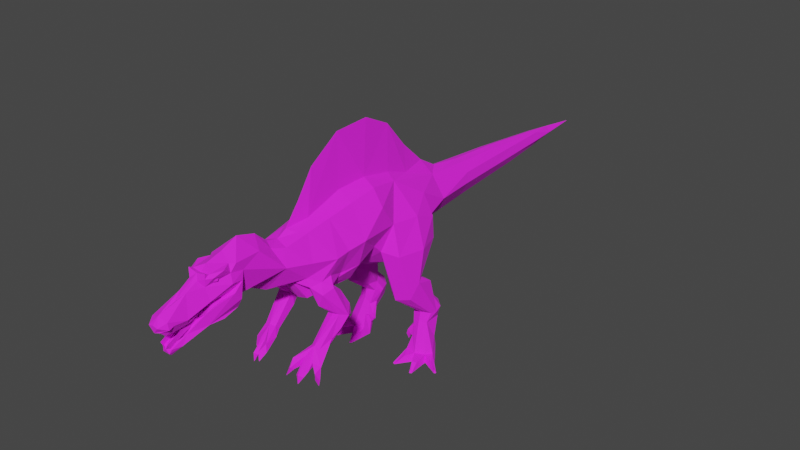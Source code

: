 # Source: dinosaur.blend  (saved by Blender 3.6.13; exported with 4.5.12 LTS)
import bpy
from mathutils import Matrix  # noqa: F401  (used for matrix-valued properties, if any)

bpy.ops.wm.read_factory_settings(use_empty=True)
scene = bpy.context.scene
scene.name = 'Scene'

# ---- collections
col_collection = bpy.data.collections.new('Collection'); scene.collection.children.link(col_collection)

# ---- images (referenced by path relative to the original .blend; pixels are not part of the script)
import os
ASSET_DIR = os.environ.get("B2B_ASSET_DIR", "")  # directory of the original .blend (textures are referenced by path, not embedded)
HERE = os.path.dirname(os.path.abspath(__file__))  # packed textures are extracted next to this script under _unpacked/

def load_image(name, relpath, width, height, colorspace="sRGB"):
    """Load a texture the original file referenced (path relative to the .blend, or extracted next to this script)."""
    p = next((c for c in (os.path.join(HERE, relpath), os.path.join(ASSET_DIR, relpath)) if relpath and os.path.exists(c)), "")
    if p:
        img = bpy.data.images.load(p, check_existing=True)
        img.name = name
    else:  # same state as the original file: an image datablock whose file is absent (Cycles renders it pink)
        img = bpy.data.images.new(name, width, height)
        img.source = "FILE"
        img.filepath = "//" + (relpath or name)
    img.colorspace_settings.name = colorspace
    return img
img_spino_png = load_image('SPINO.png', 'SPINO.png', 1024, 1024, 'sRGB')

# ---- materials (node trees are filled in below, after node groups)
mat_d_l_horse0 = bpy.data.materials.new('D_L_Horse0')
mat_d_l_horse0.use_transparent_shadow = False
mat_d_l_horse0.diffuse_color = (0.5843, 0.5843, 0.5843, 1.0)
mat_d_l_horse0.roughness = 0.883

# ---- material node trees
mat_d_l_horse0.use_nodes = True; mat_d_l_horse0.node_tree.nodes.clear()
_N = mat_d_l_horse0.node_tree.nodes; _L = mat_d_l_horse0.node_tree.links
n0 = _N.new('ShaderNodeBsdfPrincipled'); n0.name = 'Principled BSDF'; n0.location = (0, 300)
n0.distribution = 'GGX'
n0.subsurface_method = 'RANDOM_WALK_SKIN'
n0.inputs[2].default_value = 0.883
n0.inputs[3].default_value = 1.45
n0.inputs[13].default_value = 0.898
n0.inputs[27].default_value = (0.0, 0.0, 0.0, 1.0)
n0.inputs[28].default_value = 1.0
n1 = _N.new('ShaderNodeOutputMaterial'); n1.name = 'Material Output'; n1.location = (280, 300)
n2 = _N.new('ShaderNodeTexImage'); n2.name = 'Image Texture'; n2.location = (-480, 300)
n2.image = img_spino_png
_L.new(n2.outputs[0], n0.inputs[0])
_L.new(n0.outputs[0], n1.inputs[0])
n1.is_active_output = True

# ---- world
world_world = bpy.data.worlds.new('World'); scene.world = world_world
world_world.use_nodes = True; world_world.node_tree.nodes.clear()
_N = world_world.node_tree.nodes; _L = world_world.node_tree.links
n0 = _N.new('ShaderNodeOutputWorld'); n0.name = 'World Output'; n0.location = (300, 300)
n1 = _N.new('ShaderNodeBackground'); n1.name = 'Background'; n1.location = (10, 300)
n1.inputs[0].default_value = (0.05088, 0.05088, 0.05088, 1.0)
_L.new(n1.outputs[0], n0.inputs[0])
n0.is_active_output = True
world_world.color = (0.05088, 0.05088, 0.05088)
world_world.use_sun_shadow = False
world_world.sun_shadow_jitter_overblur = 0.0

# ---- meshes
me_spino = bpy.data.meshes.new('spino')
me_spino.from_pydata([(-1.94, -0.02281, -0.9345), (-1.904, -0.02362, -0.8896), (-1.857, 0.05706, -0.9364), (-1.782, -0.02284, -1.094), (-1.718, 0.09173, -1.137), (-1.665, 0.161, -1.064), (-1.624, -0.02287, -1.254), (-1.513, -0.02395, -1.424), (-1.496, 0.2063, -1.339), (-1.468, 0.006883, -0.4729), (-1.453, 0.01113, -0.7802), (-1.439, 0.01538, -1.088), (-1.426, 0.1869, -0.7355), (-1.408, 0.007179, -0.439), (-1.397, 0.07708, -0.5046), (-1.377, 0.2078, -1.167), (-1.304, 1.276, -1.743), (-1.295, 0.2655, -1.714), (-1.295, 0.1931, -0.6988), (-1.268, 2.469, -1.023), (-1.265, 0.5165, -1.7), (-1.263, -0.008409, -0.7055), (-1.243, 1.279, -1.572), (-1.239, 3.377, -1.23), (-1.218, 1.299, -2.011), (-1.193, 2.273, -1.591), (-1.188, 1.014, -1.457), (-1.169, 2.539, -1.218), (-1.162, 2.695, 1.6), (-1.159, -0.004436, -1.567), (-1.156, 0.998, -1.971), (-1.139, 1.996, -0.8192), (-1.117, -0.024, -0.972), (-1.114, 1.652, 2.592), (-1.112, 0.2868, -1.818), (-1.097, 0.2088, -1.043), (-1.094, 2.385, 1.828), (-1.078, 1.246, 2.609), (-1.074, 0.5219, -1.788), (-1.064, 1.919, 2.329), (-1.052, 3.384, -0.469), (-1.039, 2.602, 1.382), (-1.027, 2.755, 1.803), (-1.024, 1.477, 2.723), (-1.013, 2.185, 2.067), (-0.9966, 1.035, 2.573), (-0.9794, 2.857, 1.364), (-0.9748, 1.652, -1.904), (-0.9748, 1.28, -1.45), (-0.9748, 1.336, -2.219), (-0.9748, 0.8664, -1.947), (-0.973, 1.57, 2.47), (-0.9713, 1.019, -1.382), (-0.9615, 2.241, 1.656), (-0.9606, 4.314, 0.7104), (-0.952, 3.322, -2.007), (-0.9517, 1.007, -2.161), (-0.9512, 4.218, -1.31), (-0.95, 1.224, 2.644), (-0.9424, 3.502, 1.871), (-0.9365, 0.1555, -0.8153), (-0.9355, 2.021, 2.43), (-0.9304, 2.205, -1.714), (-0.9173, 3.958, -2.002), (-0.9067, 1.833, 2.235), (-0.9064, 1.408, 2.568), (-0.9003, 1.729, 2.666), (-0.8908, 4.184, 1.647), (-0.8819, 1.528, 2.809), (-0.8814, 3.41, 2.197), (-0.8778, 4.228, 1.221), (-0.8757, 2.494, -1.308), (-0.8731, 1.6, 2.59), (-0.8713, 1.442, 2.96), (-0.8521, 0.5597, -1.262), (-0.8521, 0.5663, -1.676), (-0.8492, 3.283, 1.548), (-0.8374, 2.723, 1.827), (-0.8314, 1.797, 2.629), (-0.8308, 1.984, -0.5707), (-0.8225, -0.01049, -0.5258), (-0.8136, 4.869, -0.1047), (-0.8051, -0.02412, -1.444), (-0.8049, 4.239, -0.53), (-0.798, 0.8765, -1.384), (-0.7901, 0.2083, -1.101), (-0.781, 2.067, 2.45), (-0.7793, 3.478, 1.737), (-0.7781, 2.602, 1.337), (-0.7758, 1.792, 2.754), (-0.773, 0.5509, -1.432), (-0.7712, 1.63, -1.727), (-0.7712, 1.546, -1.319), (-0.7705, 1.516, 3.059), (-0.7687, 1.259, 3.065), (-0.7642, 0.571, -1.291), (-0.7635, 0.000691, -0.5429), (-0.7559, 3.74, 1.765), (-0.7471, 0.9971, -1.964), (-0.7424, -0.01301, -0.9128), (-0.7421, 0.5433, -1.416), (-0.7373, 3.58, 0.7201), (-0.7291, 3.669, 2.069), (-0.7281, 3.063, 2.198), (-0.7248, 0.8933, -1.594), (-0.7213, -0.02671, -1.283), (-0.7062, 1.289, -1.511), (-0.7062, 1.299, -2.003), (-0.703, 1.641, 2.602), (-0.6869, 1.567, -1.575), (-0.682, 4.264, 2.301), (-0.681, 3.808, -2.162), (-0.6793, 0.3725, -1.322), (-0.678, 2.846, 1.676), (-0.6763, 1.466, 3.005), (-0.6756, 1.837, 2.698), (-0.6673, 2.266, -1.588), (-0.6535, 2.732, 1.747), (-0.6511, 2.981, -1.897), (-0.6507, 4.561, -1.955), (-0.6473, 3.517, -0.2132), (-0.6451, 2.5, -1.2), (-0.6443, 2.02, 2.381), (-0.6361, 0.6484, -1.333), (-0.6323, 4.058, -2.841), (-0.6303, 2.004, -0.7115), (-0.629, 3.771, 0.02045), (-0.6283, 1.916, 2.274), (-0.6197, 3.547, 1.278), (-0.6157, 0.6303, -1.421), (-0.6145, 3.606, 2.355), (-0.6145, 2.384, 1.726), (-0.604, 3.194, 1.548), (-0.5983, 0.5027, -1.324), (-0.5949, 1.277, -1.73), (-0.5934, 0.4794, -1.383), (-0.5916, 1.59, 2.978), (-0.5869, 2.442, -0.5994), (-0.5534, 3.389, 1.725), (-0.5484, 1.65, 3.103), (-0.5349, 2.181, -1.081), (-0.5202, 3.824, 2.351), (-0.5157, 5.331, -0.1087), (-0.5102, 1.82, 2.5), (-0.4941, 4.035, -4.14), (-0.491, 3.252, 2.123), (-0.4876, 4.191, 4.399), (-0.4849, 4.673, 4.623), (-0.4844, 4.414, 4.576), (-0.4779, 3.14, 0.7868), (-0.4738, 1.436, 3.164), (-0.4732, 4.345, 2.956), (-0.4715, 1.817, 2.893), (-0.4707, 5.188, 0.6573), (-0.4505, 3.594, -2.175), (-0.4439, 4.326, -4.155), (-0.4436, 4.618, 4.287), (-0.4344, 5.078, 4.802), (-0.4274, 4.581, 3.577), (-0.4256, 5.045, 1.423), (-0.4237, 3.325, 1.874), (-0.423, 2.989, -0.6099), (-0.411, 1.614, 2.952), (-0.4051, 4.619, 4.286), (-0.3997, 5.082, 4.418), (-0.3986, 4.574, 4.34), (-0.3932, 5.156, -1.035), (-0.3908, 4.012, -5.438), (-0.3849, 4.916, 2.115), (-0.384, 4.896, 4.579), (-0.3816, 4.818, 4.199), (-0.3762, 4.969, 5.067), (-0.3688, 3.442, 2.161), (-0.3681, 4.45, 4.612), (-0.3673, 4.848, 4.95), (-0.3662, 3.833, 4.844), (-0.3616, 3.948, 4.403), (-0.3443, 4.787, 2.806), (-0.3407, 4.93, 4.887), (-0.3371, 4.287, -5.45), (-0.3364, 4.235, 3.583), (-0.3363, 4.405, 5.174), (-0.335, 5.044, 3.645), (-0.3327, 3.544, -2.834), (-0.3251, 3.399, -2.001), (-0.3206, 4.912, -1.93), (-0.3196, 4.236, 5.82), (-0.3189, 4.866, 4.854), (-0.3166, 3.836, 5.252), (-0.3161, 4.931, 5.017), (-0.3064, 4.293, 4.812), (-0.3011, 4.4, 5.166), (-0.2892, 4.126, 5.299), (-0.2889, 5.101, 4.539), (-0.2876, 3.99, -6.737), (-0.2834, 3.094, 2.142), (-0.283, 4.191, 6.319), (-0.278, 4.864, 5.074), (-0.274, 4.785, 4.934), (-0.2717, 4.335, 5.625), (-0.2711, 4.238, 6.167), (-0.2694, 4.396, 4.85), (-0.2687, 5.095, 5.21), (-0.2633, 4.961, 5.216), (-0.2579, 4.789, 5.032), (-0.2552, 5.037, 5.095), (-0.248, 4.668, -2.824), (-0.248, 4.375, 6.324), (-0.2461, 3.594, -4.083), (-0.2399, 4.385, 5.405), (-0.2353, 4.961, 2.322), (-0.2329, 4.079, 5.746), (-0.2303, 4.241, -6.745), (-0.2278, 4.753, 5.204), (-0.2058, 4.871, 3.166), (-0.2044, 4.556, -4.217), (-0.2003, 3.581, 5.952), (-0.1996, 4.125, 4.21), (-0.1974, 5.541, -0.1105), (-0.1945, 3.648, -5.377), (-0.1881, 5.354, -1.037), (-0.1844, 3.967, -8.036), (-0.1709, 4.014, 5.436), (-0.1675, 3.692, 2.532), (-0.1648, 3.785, 5.781), (-0.1608, 4.457, -5.609), (-0.1584, 5.065, -1.801), (-0.148, 3.592, 6.21), (-0.1429, 3.705, -6.71), (-0.1422, 4.326, -6.825), (-0.142, 3.92, 5.61), (-0.14, 5.489, 0.7577), (-0.1383, 4.276, 6.522), (-0.1264, 5.135, 1.838), (-0.1243, 4.059, 5.654), (-0.1235, 4.195, -8.04), (-0.1235, 4.929, 5.322), (-0.1161, 3.712, 6.022), (-0.1159, 3.964, -8.836), (-0.1138, 3.605, 6.202), (-0.1122, 3.731, 6.296), (-0.1065, 3.89, 5.669), (-0.1059, 4.124, 6.447), (-0.1051, 4.754, 5.642), (-0.1031, 3.479, 6.249), (-0.1015, 3.956, 6.276), (-0.09128, 3.807, -7.992), (-0.06607, 3.403, 6.173), (0.0, 3.394, 6.173), (0.0, 3.408, 5.88), (0.0, 4.306, 6.522), (0.0, 4.112, 6.507), (0.0, 4.469, 6.37), (0.0, 3.566, 6.26), (0.0, 3.662, 5.861), (0.0, 3.729, 5.153), (0.0, 4.616, 5.89), (0.0, 4.816, 5.567), (0.0, 4.157, 5.26), (0.0, 5.037, 5.21), (0.0, 4.387, 4.66), (0.0, 4.042, 4.188), (0.0, 5.164, 4.934), (0.0, 4.239, 4.81), (0.0, 4.273, 5.808), (0.0, 5.006, 5.096), (0.0, 4.461, 4.58), (0.0, 5.477, 4.004), (0.0, 5.311, 3.455), (0.0, 3.706, 3.21), (0.0, 3.029, -0.08679), (0.0, 4.029, 3.786), (0.0, 4.976, 3.095), (0.0, 4.888, 2.754), (0.0, 5.038, 2.471), (0.0, 3.532, 2.496), (0.0, 2.813, -0.4703), (0.0, 4.138, 6.446), (0.0, 3.549, 6.127), (0.0, 4.295, 6.148), (0.0, 4.555, 5.159), (0.0, 3.038, 2.176), (0.0, 5.116, -2.607), (0.0, 6.978, -0.4392), (0.0, 2.865, 0.8508), (0.0, 3.131, -1.907), (0.0, 2.711, -1.148), (0.0, 3.228, -2.826), (0.0, 5.285, 4.467), (0.0, 4.76, -3.195), (0.0, 3.35, -4.026), (0.0, 4.612, -4.153), (0.0, 3.48, -5.316), (0.0, 6.938, 0.6215), (0.0, 4.502, -5.72), (0.0, 4.371, -6.896), (0.0, 3.746, -7.949), (0.0, 5.63, 2.004), (0.0, 6.569, -1.25), (0.0, 3.618, -6.684), (0.0, 4.235, -8.072), (0.0, 6.332, 1.529), (0.0, 3.799, -8.469), (0.0, 4.136, -8.856), (0.0, 3.959, -10.03), (0.0, 5.763, -1.918), (0.0, 3.835, -8.788), (0.06607, 3.403, 6.173), (0.09128, 3.807, -7.992), (0.1015, 3.956, 6.276), (0.1031, 3.479, 6.249), (0.1051, 4.754, 5.642), (0.1059, 4.124, 6.447), (0.1065, 3.89, 5.669), (0.1122, 3.731, 6.296), (0.1138, 3.605, 6.202), (0.1159, 3.964, -8.836), (0.1161, 3.712, 6.022), (0.1235, 4.929, 5.322), (0.1235, 4.195, -8.04), (0.1243, 4.059, 5.654), (0.1264, 5.135, 1.838), (0.1383, 4.276, 6.522), (0.14, 5.489, 0.7577), (0.142, 3.92, 5.61), (0.1422, 4.326, -6.825), (0.1429, 3.705, -6.71), (0.148, 3.592, 6.21), (0.1584, 5.065, -1.801), (0.1608, 4.457, -5.609), (0.1648, 3.785, 5.781), (0.1675, 3.692, 2.532), (0.1709, 4.014, 5.436), (0.1844, 3.967, -8.036), (0.1881, 5.354, -1.037), (0.1945, 3.648, -5.377), (0.1974, 5.541, -0.1105), (0.1996, 4.125, 4.21), (0.2003, 3.581, 5.952), (0.2044, 4.556, -4.217), (0.2058, 4.871, 3.166), (0.2278, 4.753, 5.204), (0.2303, 4.241, -6.745), (0.2329, 4.079, 5.746), (0.2353, 4.961, 2.322), (0.2399, 4.385, 5.405), (0.2461, 3.594, -4.083), (0.248, 4.375, 6.324), (0.248, 4.668, -2.824), (0.2552, 5.037, 5.095), (0.2579, 4.789, 5.032), (0.2633, 4.961, 5.216), (0.2687, 5.095, 5.21), (0.2694, 4.396, 4.85), (0.2711, 4.238, 6.167), (0.2717, 4.335, 5.625), (0.274, 4.785, 4.934), (0.278, 4.864, 5.074), (0.283, 4.191, 6.319), (0.2834, 3.094, 2.142), (0.2876, 3.99, -6.737), (0.2889, 5.101, 4.539), (0.2892, 4.126, 5.299), (0.3011, 4.4, 5.166), (0.3064, 4.293, 4.812), (0.3161, 4.931, 5.017), (0.3166, 3.836, 5.252), (0.3189, 4.866, 4.854), (0.3196, 4.236, 5.82), (0.3206, 4.912, -1.93), (0.3251, 3.399, -2.001), (0.3328, 3.544, -2.834), (0.335, 5.044, 3.645), (0.3363, 4.405, 5.174), (0.3364, 4.235, 3.583), (0.3371, 4.287, -5.45), (0.3407, 4.93, 4.887), (0.3443, 4.787, 2.806), (0.3616, 3.948, 4.403), (0.3662, 3.833, 4.844), (0.3673, 4.848, 4.95), (0.3681, 4.45, 4.612), (0.3688, 3.442, 2.161), (0.3762, 4.969, 5.067), (0.3816, 4.818, 4.199), (0.384, 4.896, 4.579), (0.3849, 4.916, 2.115), (0.3908, 4.012, -5.438), (0.3932, 5.156, -1.035), (0.3986, 4.574, 4.34), (0.3997, 5.082, 4.418), (0.4051, 4.619, 4.286), (0.411, 1.614, 2.952), (0.423, 2.989, -0.6099), (0.4237, 3.325, 1.874), (0.4256, 5.045, 1.423), (0.4274, 4.581, 3.577), (0.4344, 5.078, 4.802), (0.4436, 4.618, 4.287), (0.4439, 4.326, -4.155), (0.4505, 3.594, -2.175), (0.4707, 5.188, 0.6573), (0.4715, 1.817, 2.893), (0.4732, 4.345, 2.956), (0.4738, 1.436, 3.164), (0.4779, 3.14, 0.7868), (0.4844, 4.414, 4.576), (0.4849, 4.673, 4.623), (0.4876, 4.191, 4.399), (0.491, 3.252, 2.123), (0.4941, 4.035, -4.14), (0.5102, 1.82, 2.5), (0.5157, 5.331, -0.1087), (0.5202, 3.824, 2.351), (0.5349, 2.181, -1.081), (0.5484, 1.65, 3.103), (0.5534, 3.389, 1.725), (0.5869, 2.442, -0.5994), (0.5916, 1.59, 2.978), (0.5934, 0.4794, -1.383), (0.5949, 1.277, -1.73), (0.5983, 0.5027, -1.324), (0.604, 3.194, 1.548), (0.6145, 2.384, 1.726), (0.6145, 3.606, 2.355), (0.6157, 0.6303, -1.421), (0.6197, 3.547, 1.278), (0.6283, 1.916, 2.274), (0.629, 3.771, 0.02045), (0.6303, 2.004, -0.7115), (0.6323, 4.058, -2.841), (0.6361, 0.6484, -1.333), (0.6443, 2.02, 2.381), (0.6451, 2.5, -1.2), (0.6473, 3.517, -0.2132), (0.6507, 4.561, -1.955), (0.6511, 2.981, -1.897), (0.6535, 2.732, 1.747), (0.6673, 2.266, -1.588), (0.6756, 1.837, 2.698), (0.6763, 1.466, 3.005), (0.678, 2.846, 1.676), (0.6793, 0.3725, -1.322), (0.681, 3.808, -2.162), (0.682, 4.264, 2.301), (0.6869, 1.567, -1.575), (0.703, 1.641, 2.602), (0.7062, 1.299, -2.003), (0.7062, 1.289, -1.511), (0.7213, -0.02671, -1.283), (0.7248, 0.8933, -1.594), (0.7281, 3.063, 2.198), (0.7291, 3.669, 2.069), (0.7373, 3.58, 0.7201), (0.7421, 0.5433, -1.416), (0.7424, -0.01301, -0.9128), (0.7471, 0.9971, -1.964), (0.7559, 3.74, 1.765), (0.7635, 0.000691, -0.5429), (0.7642, 0.571, -1.291), (0.7687, 1.259, 3.065), (0.7705, 1.516, 3.059), (0.7712, 1.546, -1.319), (0.7712, 1.63, -1.727), (0.773, 0.5509, -1.432), (0.7758, 1.792, 2.754), (0.7781, 2.602, 1.337), (0.7793, 3.478, 1.737), (0.781, 2.067, 2.45), (0.7901, 0.2083, -1.101), (0.798, 0.8765, -1.384), (0.8049, 4.239, -0.53), (0.8051, -0.02412, -1.444), (0.8136, 4.869, -0.1047), (0.8225, -0.01049, -0.5258), (0.8308, 1.984, -0.5707), (0.8314, 1.797, 2.629), (0.8374, 2.723, 1.827), (0.8492, 3.283, 1.548), (0.8521, 0.5663, -1.676), (0.8521, 0.5597, -1.262), (0.8713, 1.442, 2.96), (0.8731, 1.6, 2.59), (0.8757, 2.494, -1.308), (0.8778, 4.228, 1.221), (0.8814, 3.41, 2.197), (0.8819, 1.528, 2.809), (0.8908, 4.184, 1.647), (0.9003, 1.729, 2.666), (0.9064, 1.408, 2.568), (0.9067, 1.833, 2.235), (0.9173, 3.958, -2.002), (0.9304, 2.205, -1.714), (0.9355, 2.021, 2.43), (0.9365, 0.1555, -0.8153), (0.9424, 3.502, 1.871), (0.95, 1.224, 2.644), (0.9512, 4.218, -1.31), (0.9517, 1.007, -2.161), (0.952, 3.322, -2.007), (0.9606, 4.314, 0.7104), (0.9615, 2.241, 1.656), (0.9713, 1.019, -1.382), (0.973, 1.57, 2.47), (0.9748, 0.8664, -1.947), (0.9748, 1.28, -1.45), (0.9748, 1.336, -2.219), (0.9748, 1.652, -1.904), (0.9794, 2.857, 1.364), (0.9966, 1.035, 2.573), (1.013, 2.185, 2.067), (1.024, 1.477, 2.723), (1.027, 2.755, 1.803), (1.039, 2.602, 1.382), (1.052, 3.384, -0.469), (1.064, 1.919, 2.329), (1.074, 0.5219, -1.788), (1.078, 1.246, 2.609), (1.094, 2.385, 1.828), (1.097, 0.2088, -1.043), (1.112, 0.2868, -1.818), (1.114, 1.652, 2.592), (1.117, -0.024, -0.972), (1.139, 1.996, -0.8192), (1.156, 0.998, -1.971), (1.159, -0.004436, -1.567), (1.162, 2.695, 1.6), (1.169, 2.539, -1.218), (1.188, 1.014, -1.457), (1.193, 2.273, -1.591), (1.218, 1.299, -2.011), (1.239, 3.377, -1.23), (1.243, 1.279, -1.572), (1.263, -0.008409, -0.7055), (1.265, 0.5165, -1.7), (1.268, 2.469, -1.023), (1.295, 0.1931, -0.6988), (1.295, 0.2655, -1.714), (1.304, 1.276, -1.743), (1.377, 0.2078, -1.167), (1.397, 0.07708, -0.5046), (1.408, 0.007179, -0.439), (1.426, 0.1869, -0.7355), (1.439, 0.01538, -1.088), (1.453, 0.01113, -0.7802), (1.468, 0.006883, -0.4729), (1.496, 0.2063, -1.339), (1.513, -0.02395, -1.424), (1.624, -0.02287, -1.254), (1.665, 0.161, -1.064), (1.718, 0.09173, -1.137), (1.782, -0.02284, -1.094), (1.857, 0.05706, -0.9364), (1.904, -0.02362, -0.8896), (1.94, -0.02281, -0.9345)], [], [(353, 363, 345), (511, 509, 517), (509, 503, 517), (517, 503, 521), (503, 490, 521), (521, 490, 515), (490, 510, 515), (515, 510, 493), (510, 512, 493), (493, 512, 468), (512, 477, 468), (521, 515, 493), (511, 517, 521), (495, 485, 526), (526, 485, 512), (485, 451, 512), (512, 451, 477), (512, 518, 526), (518, 501, 526), (526, 501, 513), (512, 510, 518), (510, 490, 518), (518, 490, 501), (490, 466, 501), (501, 466, 513), (466, 508, 513), (513, 508, 526), (508, 478, 526), (526, 478, 495), (311, 318, 259), (318, 352, 259), (259, 352, 349), (352, 351, 349), (349, 351, 383), (351, 341, 383), (383, 341, 385), (341, 407, 385), (385, 407, 384), (407, 398, 384), (384, 398, 337), (398, 408, 337), (337, 408, 378), (408, 366, 378), (378, 366, 379), (366, 255, 379), (379, 255, 261), (378, 261, 337), (379, 261, 378), (341, 373, 407), (407, 373, 398), (352, 318, 351), (351, 318, 341), (318, 311, 341), (341, 311, 373), (311, 368, 373), (337, 396, 384), (397, 383, 385), (384, 390, 385), (390, 361, 385), (385, 361, 397), (361, 349, 397), (397, 349, 383), (259, 349, 265), (265, 349, 262), (349, 361, 262), (262, 361, 288), (361, 390, 288), (288, 390, 267), (256, 311, 257), (311, 259, 257), (256, 252, 311), (252, 347, 311), (311, 347, 368), (347, 354, 368), (250, 322, 252), (252, 322, 347), (322, 358, 347), (347, 358, 354), (358, 322, 251), (251, 322, 250), (300, 295, 319), (295, 325, 319), (319, 325, 342), (325, 329, 342), (342, 329, 375), (329, 399, 375), (375, 399, 387), (399, 410, 387), (387, 410, 335), (410, 346, 335), (335, 346, 292), (346, 290, 292), (375, 387, 342), (342, 387, 360), (387, 326, 360), (387, 335, 326), (326, 335, 299), (299, 335, 292), (339, 399, 329), (339, 329, 291), (291, 329, 294), (329, 325, 294), (294, 325, 295), (299, 296, 326), (296, 308, 326), (326, 308, 360), (308, 333, 360), (360, 333, 342), (333, 319, 342), (454, 425, 464), (425, 450, 464), (464, 450, 479), (450, 456, 479), (479, 456, 504), (431, 450, 425), (520, 479, 516), (516, 479, 504), (431, 470, 450), (450, 470, 420), (480, 470, 459), (470, 431, 459), (459, 454, 480), (454, 464, 480), (480, 464, 449), (464, 479, 449), (449, 479, 472), (479, 520, 472), (472, 520, 525), (455, 469, 449), (449, 469, 480), (420, 470, 448), (448, 470, 502), (494, 469, 474), (474, 469, 458), (469, 455, 458), (143, 127, 122), (122, 127, 131), (127, 88, 131), (131, 88, 113), (88, 132, 113), (113, 132, 160), (143, 72, 127), (127, 72, 88), (72, 64, 88), (86, 122, 117), (122, 131, 117), (117, 131, 113), (86, 117, 77), (77, 117, 103), (117, 113, 103), (103, 113, 145), (113, 160, 145), (46, 76, 88), (88, 76, 132), (143, 108, 72), (72, 108, 68), (136, 108, 162), (162, 108, 143), (139, 150, 162), (162, 150, 136), (72, 66, 65), (43, 45, 58), (58, 45, 65), (45, 51, 65), (65, 51, 72), (51, 64, 72), (43, 58, 65), (93, 94, 114), (94, 108, 114), (114, 108, 115), (84, 52, 35), (52, 26, 35), (35, 26, 15), (26, 8, 15), (15, 8, 5), (85, 74, 35), (35, 74, 84), (85, 35, 60), (15, 12, 35), (35, 12, 18), (369, 348, 328), (328, 348, 282), (282, 305, 328), (305, 298, 328), (328, 298, 334), (21, 18, 13), (13, 18, 14), (21, 32, 18), (18, 32, 35), (60, 80, 85), (85, 80, 96), (85, 96, 99), (99, 105, 85), (85, 105, 74), (29, 34, 82), (34, 75, 82), (82, 75, 105), (75, 90, 105), (105, 90, 74), (90, 100, 74), (74, 100, 95), (34, 38, 75), (75, 38, 50), (50, 98, 75), (98, 104, 75), (75, 104, 90), (104, 129, 90), (90, 129, 100), (74, 95, 84), (95, 123, 84), (84, 123, 104), (123, 129, 104), (104, 134, 84), (134, 106, 84), (84, 106, 52), (253, 239, 227), (239, 237, 227), (227, 237, 224), (230, 222, 224), (222, 192, 224), (224, 192, 148), (192, 190, 148), (148, 190, 156), (190, 165, 156), (156, 165, 163), (230, 254, 222), (222, 254, 192), (254, 266, 192), (192, 266, 190), (266, 201, 190), (239, 253, 237), (237, 253, 224), (253, 254, 224), (224, 254, 230), (260, 263, 241), (263, 278, 241), (241, 278, 258), (258, 260, 241), (76, 59, 87), (59, 97, 87), (97, 59, 102), (102, 59, 69), (102, 69, 130), (69, 103, 130), (461, 460, 481), (481, 460, 486), (460, 446, 486), (488, 486, 482), (446, 418, 392), (418, 404, 392), (392, 404, 415), (446, 482, 486), (482, 489, 488), (466, 490, 482), (490, 503, 482), (482, 503, 489), (503, 509, 489), (489, 509, 496), (509, 511, 496), (511, 489, 496), (392, 411, 446), (446, 411, 482), (411, 427, 482), (482, 427, 466), (427, 423, 466), (466, 423, 441), (423, 437, 441), (441, 437, 451), (437, 477, 451), (437, 423, 432), (423, 427, 432), (432, 427, 411), (451, 409, 441), (477, 437, 468), (468, 437, 432), (409, 394, 441), (394, 422, 441), (441, 422, 466), (422, 478, 466), (466, 478, 508), (461, 440, 460), (460, 440, 446), (440, 439, 446), (285, 286, 184), (184, 286, 161), (286, 276, 161), (305, 282, 226), (282, 206, 226), (226, 206, 185), (206, 119, 185), (185, 119, 166), (119, 57, 166), (166, 57, 83), (166, 226, 185), (305, 226, 298), (298, 226, 220), (226, 166, 220), (539, 543, 549), (543, 553, 549), (549, 553, 552), (553, 543, 548), (543, 522, 548), (548, 522, 449), (522, 474, 449), (449, 474, 455), (474, 458, 455), (541, 533, 543), (543, 533, 522), (554, 553, 551), (551, 553, 548), (449, 472, 548), (472, 525, 548), (548, 525, 547), (459, 442, 454), (442, 419, 454), (454, 419, 425), (419, 421, 425), (425, 421, 431), (459, 421, 442), (442, 421, 419), (459, 431, 421), (492, 529, 507), (507, 529, 538), (529, 535, 538), (538, 535, 532), (535, 523, 532), (532, 523, 475), (532, 475, 505), (538, 532, 528), (528, 532, 502), (532, 505, 502), (528, 524, 538), (524, 530, 538), (538, 530, 507), (530, 506, 507), (506, 530, 498), (530, 524, 498), (498, 524, 504), (2, 1, 5), (1, 11, 5), (5, 11, 15), (96, 80, 99), (99, 80, 105), (80, 32, 105), (105, 32, 6), (32, 11, 6), (6, 11, 1), (6, 1, 3), (3, 1, 0), (32, 21, 11), (11, 21, 13), (7, 29, 6), (29, 82, 6), (6, 82, 105), (95, 100, 112), (112, 100, 135), (100, 129, 135), (135, 129, 133), (129, 123, 133), (135, 133, 112), (112, 133, 95), (133, 123, 95), (79, 31, 22), (31, 19, 22), (22, 19, 16), (19, 25, 16), (16, 25, 47), (25, 62, 47), (26, 22, 16), (26, 52, 22), (52, 48, 22), (22, 48, 79), (26, 16, 30), (30, 16, 24), (16, 47, 24), (24, 47, 49), (50, 30, 56), (30, 24, 56), (56, 24, 49), (201, 173, 190), (173, 165, 190), (248, 253, 244), (253, 227, 244), (244, 227, 216), (227, 224, 216), (216, 224, 188), (224, 148, 188), (188, 148, 146), (148, 156, 146), (146, 156, 217), (156, 170, 217), (217, 170, 158), (247, 216, 188), (216, 247, 244), (170, 156, 147), (156, 181, 147), (175, 188, 176), (176, 188, 146), (244, 247, 248), (248, 247, 249), (247, 188, 249), (249, 188, 255), (188, 175, 255), (255, 175, 261), (175, 176, 261), (261, 176, 217), (176, 146, 217), (196, 207, 200), (200, 207, 186), (207, 243, 186), (186, 243, 181), (243, 213, 181), (181, 213, 147), (213, 169, 147), (147, 169, 170), (169, 164, 170), (236, 213, 243), (236, 203, 213), (203, 171, 213), (213, 171, 169), (256, 243, 252), (243, 207, 252), (252, 207, 232), (207, 196, 232), (232, 196, 251), (252, 232, 250), (232, 251, 250), (256, 257, 243), (257, 259, 243), (243, 259, 236), (259, 202, 236), (236, 202, 203), (202, 205, 203), (203, 205, 171), (205, 157, 171), (171, 157, 169), (157, 193, 169), (169, 193, 164), (193, 288, 164), (164, 288, 267), (202, 259, 205), (205, 259, 265), (288, 193, 262), (262, 193, 205), (193, 157, 205), (262, 205, 265), (145, 172, 103), (103, 172, 130), (76, 87, 132), (87, 138, 132), (132, 138, 160), (444, 403, 413), (403, 269, 413), (413, 269, 331), (223, 269, 141), (269, 151, 141), (141, 151, 110), (177, 214, 273), (273, 214, 272), (272, 340, 273), (273, 340, 377), (444, 386, 377), (386, 344, 377), (377, 344, 273), (344, 274, 273), (297, 274, 321), (321, 274, 344), (274, 210, 273), (273, 210, 177), (210, 168, 177), (177, 168, 110), (210, 274, 233), (233, 274, 297), (483, 492, 433), (433, 492, 438), (492, 463, 438), (438, 463, 414), (463, 445, 414), (414, 445, 462), (445, 448, 462), (462, 448, 505), (448, 502, 505), (438, 414, 433), (433, 414, 417), (462, 429, 414), (505, 475, 462), (462, 475, 429), (475, 417, 429), (429, 417, 414), (448, 445, 420), (445, 463, 420), (420, 463, 447), (492, 507, 463), (507, 506, 463), (463, 506, 447), (506, 456, 447), (447, 456, 420), (456, 450, 420), (506, 498, 456), (456, 498, 504), (14, 9, 13), (9, 10, 13), (13, 10, 11), (10, 12, 11), (11, 12, 15), (10, 9, 12), (9, 18, 12), (9, 14, 18), (35, 32, 60), (32, 80, 60), (1, 2, 0), (2, 5, 0), (0, 5, 4), (5, 8, 4), (4, 8, 3), (8, 6, 3), (3, 0, 4), (6, 8, 7), (8, 17, 7), (7, 17, 29), (17, 34, 29), (26, 20, 8), (8, 20, 17), (20, 34, 17), (38, 34, 20), (38, 20, 50), (50, 20, 30), (20, 26, 30), (52, 106, 48), (48, 106, 92), (106, 109, 92), (92, 109, 140), (109, 91, 140), (140, 91, 116), (91, 62, 116), (116, 62, 121), (62, 71, 121), (116, 121, 140), (140, 121, 137), (48, 92, 79), (79, 92, 125), (92, 140, 125), (125, 140, 137), (79, 125, 137), (49, 47, 91), (91, 47, 62), (106, 134, 109), (109, 134, 91), (134, 107, 91), (91, 107, 49), (107, 98, 49), (49, 98, 56), (98, 50, 56), (104, 98, 134), (98, 107, 134), (296, 302, 308), (308, 302, 333), (302, 316, 333), (333, 316, 319), (316, 303, 319), (319, 303, 300), (302, 306, 316), (306, 304, 316), (316, 304, 303), (300, 235, 295), (295, 235, 229), (235, 212, 229), (229, 212, 225), (212, 179, 225), (225, 179, 155), (179, 167, 155), (155, 167, 144), (167, 219, 144), (144, 219, 208), (219, 292, 208), (208, 292, 290), (167, 179, 212), (215, 225, 155), (295, 229, 294), (229, 225, 294), (294, 225, 291), (225, 215, 291), (235, 221, 212), (221, 194, 212), (212, 194, 167), (194, 228, 167), (167, 228, 219), (228, 299, 219), (219, 299, 292), (221, 246, 194), (194, 246, 228), (246, 296, 228), (228, 296, 299), (300, 303, 235), (303, 238, 235), (235, 238, 221), (238, 302, 221), (221, 302, 246), (302, 296, 246), (303, 304, 238), (304, 306, 238), (238, 306, 302), (336, 412, 388), (412, 473, 388), (388, 473, 471), (334, 336, 388), (381, 389, 391), (201, 209, 191), (173, 163, 165), (391, 389, 398), (389, 364, 398), (398, 364, 406), (364, 362, 406), (406, 362, 330), (362, 332, 330), (330, 332, 324), (353, 266, 364), (364, 266, 362), (266, 254, 362), (362, 254, 332), (254, 324, 332), (324, 254, 330), (254, 253, 330), (330, 253, 317), (253, 315, 317), (253, 327, 315), (315, 327, 317), (327, 330, 317), (353, 364, 381), (364, 389, 381), (248, 310, 253), (253, 310, 327), (310, 338, 327), (327, 338, 330), (338, 366, 330), (330, 366, 406), (366, 408, 406), (406, 408, 398), (366, 338, 307), (307, 338, 310), (255, 366, 249), (366, 307, 249), (249, 307, 248), (307, 310, 248), (354, 264, 368), (368, 264, 355), (264, 280, 355), (355, 280, 345), (280, 266, 345), (345, 266, 353), (264, 354, 279), (354, 312, 279), (279, 312, 277), (391, 398, 381), (398, 373, 381), (381, 373, 353), (353, 373, 363), (363, 373, 345), (373, 368, 345), (345, 368, 355), (354, 358, 312), (358, 251, 312), (312, 251, 277), (253, 315, 314), (315, 317, 314), (314, 317, 320), (317, 324, 320), (320, 324, 332), (362, 320, 332), (355, 368, 343), (368, 354, 343), (343, 354, 309), (354, 312, 309), (309, 312, 277), (345, 355, 363), (363, 355, 343), (201, 266, 209), (266, 280, 209), (209, 280, 199), (280, 264, 199), (199, 264, 186), (264, 200, 186), (277, 242, 279), (242, 200, 279), (279, 200, 264), (201, 181, 173), (181, 156, 173), (173, 156, 163), (199, 186, 209), (186, 181, 209), (209, 181, 191), (181, 201, 191), (277, 251, 242), (251, 196, 242), (242, 196, 200), (222, 230, 234), (230, 237, 234), (234, 237, 240), (237, 239, 240), (240, 239, 253), (192, 222, 234), (277, 242, 245), (242, 200, 245), (245, 200, 211), (200, 186, 211), (211, 186, 199), (211, 199, 191), (191, 199, 209), (258, 313, 260), (260, 313, 263), (313, 278, 263), (278, 313, 258), (376, 380, 367), (367, 380, 356), (380, 350, 356), (376, 365, 380), (365, 357, 380), (380, 357, 350), (204, 174, 198), (198, 174, 187), (174, 178, 187), (204, 197, 174), (197, 189, 174), (174, 189, 178), (424, 452, 413), (452, 487, 413), (413, 487, 444), (452, 457, 487), (487, 457, 484), (484, 457, 426), (426, 457, 467), (467, 416, 426), (426, 416, 453), (453, 416, 405), (281, 284, 359), (284, 405, 359), (359, 405, 394), (405, 416, 394), (331, 275, 359), (359, 275, 281), (413, 331, 424), (424, 331, 382), (331, 359, 382), (382, 359, 409), (359, 394, 409), (478, 467, 495), (467, 457, 495), (495, 457, 452), (495, 452, 485), (452, 424, 485), (485, 424, 451), (424, 382, 451), (451, 382, 409), (394, 416, 422), (416, 467, 422), (422, 467, 478), (453, 500, 426), (426, 500, 484), (500, 395, 484), (484, 395, 487), (395, 386, 487), (487, 386, 444), (473, 401, 500), (500, 401, 395), (401, 321, 395), (395, 321, 386), (321, 344, 386), (473, 412, 401), (412, 323, 401), (401, 323, 321), (323, 293, 321), (321, 293, 301), (297, 321, 301), (412, 336, 323), (323, 336, 293), (336, 283, 293), (298, 283, 336), (453, 405, 270), (405, 284, 270), (210, 233, 168), (233, 159, 168), (168, 159, 67), (159, 70, 67), (67, 70, 97), (70, 128, 97), (97, 128, 87), (128, 138, 87), (141, 110, 67), (110, 168, 67), (138, 128, 101), (101, 128, 54), (128, 70, 54), (70, 159, 54), (54, 159, 153), (159, 233, 153), (153, 233, 231), (233, 293, 231), (231, 293, 218), (293, 283, 218), (218, 283, 298), (153, 231, 142), (142, 231, 218), (142, 81, 153), (153, 81, 54), (270, 149, 101), (101, 149, 138), (149, 160, 138), (160, 149, 195), (195, 149, 284), (149, 270, 284), (195, 284, 281), (281, 275, 195), (195, 275, 223), (97, 102, 67), (67, 102, 141), (102, 130, 141), (141, 130, 223), (130, 172, 223), (223, 172, 195), (172, 145, 195), (195, 145, 160), (293, 233, 301), (233, 297, 301), (336, 334, 298), (83, 81, 166), (166, 81, 142), (142, 218, 166), (166, 218, 220), (218, 298, 220), (282, 348, 289), (282, 289, 206), (124, 119, 206), (184, 154, 124), (154, 111, 124), (124, 111, 119), (111, 63, 119), (119, 63, 57), (124, 183, 184), (183, 287, 184), (184, 287, 285), (289, 348, 291), (348, 339, 291), (339, 348, 399), (399, 348, 430), (287, 290, 371), (290, 346, 371), (371, 346, 430), (346, 410, 430), (430, 410, 399), (289, 291, 206), (291, 215, 206), (206, 215, 155), (206, 155, 124), (155, 144, 124), (124, 144, 208), (287, 183, 290), (290, 183, 208), (183, 124, 208), (154, 55, 111), (111, 55, 63), (55, 23, 63), (63, 23, 57), (23, 40, 57), (57, 40, 83), (118, 55, 154), (19, 23, 27), (23, 55, 27), (27, 55, 71), (55, 118, 71), (19, 27, 25), (25, 27, 62), (27, 71, 62), (71, 118, 184), (184, 118, 154), (121, 71, 184), (121, 184, 137), (137, 184, 161), (415, 404, 418), (415, 418, 439), (439, 418, 446), (392, 415, 402), (415, 439, 402), (402, 439, 468), (439, 465, 468), (468, 465, 476), (468, 432, 402), (432, 411, 402), (402, 411, 392), (493, 468, 521), (521, 468, 488), (468, 476, 488), (488, 476, 486), (476, 465, 486), (486, 465, 461), (465, 439, 461), (461, 439, 440), (461, 481, 486), (489, 511, 488), (488, 511, 521), (139, 136, 150), (66, 72, 68), (108, 94, 68), (68, 94, 73), (93, 73, 94), (108, 136, 115), (115, 136, 139), (162, 152, 139), (139, 152, 115), (152, 86, 115), (115, 86, 89), (86, 78, 89), (162, 143, 152), (143, 122, 152), (152, 122, 86), (61, 33, 86), (33, 66, 86), (86, 66, 78), (66, 68, 78), (78, 68, 89), (68, 93, 89), (89, 93, 115), (93, 114, 115), (93, 68, 73), (33, 43, 66), (66, 43, 65), (77, 103, 42), (103, 69, 42), (42, 69, 28), (69, 59, 28), (28, 59, 76), (77, 42, 86), (86, 42, 61), (41, 28, 46), (28, 76, 46), (46, 88, 41), (88, 53, 41), (41, 53, 28), (53, 36, 28), (28, 36, 42), (36, 44, 42), (42, 44, 61), (44, 39, 61), (61, 39, 33), (39, 64, 33), (33, 64, 51), (39, 44, 64), (44, 36, 64), (64, 36, 53), (88, 64, 53), (45, 37, 51), (51, 37, 33), (37, 43, 33), (37, 45, 43), (267, 390, 372), (390, 384, 372), (372, 384, 396), (158, 170, 182), (170, 164, 182), (182, 164, 267), (473, 500, 471), (500, 428, 471), (471, 428, 434), (428, 270, 434), (434, 270, 393), (270, 276, 393), (500, 453, 428), (453, 270, 428), (393, 417, 434), (434, 417, 475), (531, 514, 535), (514, 523, 535), (523, 514, 475), (475, 514, 434), (434, 514, 471), (444, 377, 403), (331, 269, 275), (110, 151, 177), (223, 275, 269), (272, 268, 340), (268, 372, 340), (340, 372, 403), (372, 396, 403), (403, 396, 374), (396, 337, 374), (374, 337, 271), (337, 261, 271), (374, 271, 403), (403, 271, 269), (403, 377, 340), (268, 267, 372), (261, 217, 271), (271, 217, 180), (217, 158, 180), (180, 158, 151), (158, 182, 151), (151, 182, 214), (182, 268, 214), (214, 268, 272), (180, 151, 271), (271, 151, 269), (182, 267, 268), (151, 214, 177), (276, 270, 161), (161, 270, 120), (270, 126, 120), (120, 126, 83), (126, 54, 83), (83, 54, 81), (54, 126, 101), (126, 270, 101), (79, 137, 120), (137, 161, 120), (31, 40, 19), (19, 40, 23), (40, 31, 79), (79, 120, 40), (40, 120, 83), (471, 514, 497), (514, 531, 497), (497, 531, 491), (531, 499, 491), (491, 499, 443), (499, 400, 443), (499, 531, 527), (531, 535, 527), (527, 535, 529), (400, 499, 436), (436, 499, 483), (499, 527, 483), (483, 527, 492), (527, 529, 492), (497, 491, 435), (491, 443, 435), (435, 443, 430), (443, 400, 430), (430, 400, 370), (430, 348, 435), (430, 370, 371), (371, 370, 287), (370, 285, 287), (400, 436, 370), (370, 436, 483), (433, 370, 483), (433, 417, 370), (370, 417, 393), (276, 286, 393), (393, 286, 370), (286, 285, 370), (334, 388, 328), (328, 388, 369), (388, 435, 369), (369, 435, 348), (471, 497, 388), (388, 497, 435), (539, 542, 543), (542, 544, 543), (543, 544, 541), (544, 545, 541), (541, 545, 540), (544, 542, 545), (542, 536, 545), (545, 536, 540), (474, 522, 494), (494, 522, 519), (548, 546, 551), (551, 546, 550), (546, 549, 550), (550, 549, 554), (549, 552, 554), (554, 552, 553), (551, 550, 554), (520, 537, 525), (525, 537, 547), (537, 546, 547), (547, 546, 548), (520, 534, 537), (537, 534, 546), (534, 528, 546), (528, 534, 524), (534, 504, 524), (520, 516, 534), (534, 516, 504), (549, 546, 539), (546, 528, 539), (539, 528, 519), (528, 502, 519), (519, 502, 470), (519, 470, 480), (536, 542, 519), (542, 539, 519), (480, 469, 519), (519, 469, 494), (540, 536, 541), (541, 536, 533), (536, 522, 533), (522, 536, 519)])
_uv = me_spino.uv_layers.new(name='UVMap')
_uv.uv.foreach_set('vector', [0.2698, 1.705, 0.321, 1.706, 0.3504, 1.703, 0.7496, 1.306, 0.7312, 1.254, 0.7358, 1.279, 0.7312, 1.254, 0.7194, 1.318, 0.7358, 1.279, 0.7358, 1.279, 0.7194, 1.318, 0.7341, 1.327, 0.7194, 1.318, 0.6912, 1.346, 0.7341, 1.327, 0.7341, 1.327, 0.6912, 1.346, 0.703, 1.36, 0.6912, 1.346, 0.6719, 1.392, 0.703, 1.36, 0.703, 1.36, 0.6719, 1.392, 0.7154, 1.372, 0.6719, 1.392, 0.6455, 1.462, 0.7154, 1.372, 0.7154, 1.372, 0.6455, 1.462, 0.7202, 1.377, 0.6455, 1.462, 0.6599, 1.464, 0.7202, 1.377, 0.7341, 1.327, 0.703, 1.36, 0.7154, 1.372, 0.7496, 1.306, 0.7358, 1.279, 0.7341, 1.327, 0.6517, 1.549, 0.6926, 1.537, 0.6175, 1.45, 0.6175, 1.45, 0.6926, 1.537, 0.6455, 1.462, 0.6926, 1.537, 0.6902, 1.495, 0.6455, 1.462, 0.6455, 1.462, 0.6902, 1.495, 0.6599, 1.464, 0.6455, 1.462, 0.6435, 1.416, 0.6175, 1.45, 0.6435, 1.416, 0.6229, 1.399, 0.6175, 1.45, 0.6175, 1.45, 0.6229, 1.399, 0.5938, 1.436, 0.6455, 1.462, 0.6719, 1.392, 0.6435, 1.416, 0.6719, 1.392, 0.6912, 1.346, 0.6435, 1.416, 0.6435, 1.416, 0.6912, 1.346, 0.6229, 1.399, 0.6912, 1.346, 0.5742, 1.429, 0.6229, 1.399, 0.6229, 1.399, 0.5742, 1.429, 0.5938, 1.436, 0.5742, 1.429, 0.5951, 1.478, 0.5938, 1.436, 0.5938, 1.436, 0.5951, 1.478, 0.6175, 1.45, 0.5951, 1.478, 0.6042, 1.525, 0.6175, 1.45, 0.6175, 1.45, 0.6042, 1.525, 0.6517, 1.549, 0.3801, 1.746, 0.3432, 1.77, 0.3245, 1.807, 0.3432, 1.77, 0.3243, 1.786, 0.3245, 1.807, 0.3245, 1.807, 0.3243, 1.786, 0.3085, 1.785, 0.3243, 1.786, 0.3252, 1.773, 0.3085, 1.785, 0.3085, 1.785, 0.3252, 1.773, 0.3044, 1.775, 0.3252, 1.773, 0.3232, 1.744, 0.3044, 1.775, 0.3044, 1.775, 0.3232, 1.744, 0.2365, 1.765, 0.3232, 1.744, 0.2445, 1.738, 0.2365, 1.765, 0.2365, 1.765, 0.2445, 1.738, 0.1829, 1.752, 0.2445, 1.738, 0.1956, 1.725, 0.1829, 1.752, 0.1829, 1.752, 0.1956, 1.725, 0.1943, 1.671, 0.1956, 1.725, 0.2183, 1.675, 0.1943, 1.671, 0.1943, 1.671, 0.2183, 1.675, 0.2199, 1.647, 0.2183, 1.675, 0.3056, 1.631, 0.2199, 1.647, 0.2199, 1.647, 0.3056, 1.631, 0.2643, 1.629, 0.3056, 1.631, 0.2785, 1.581, 0.2643, 1.629, 0.2643, 1.629, 0.2785, 1.581, 0.1748, 1.609, 0.2199, 1.647, 0.1748, 1.609, 0.1943, 1.671, 0.2643, 1.629, 0.1748, 1.609, 0.2199, 1.647, 0.3232, 1.744, 0.321, 1.706, 0.2445, 1.738, 0.2445, 1.738, 0.321, 1.706, 0.1956, 1.725, 0.3243, 1.786, 0.3432, 1.77, 0.3252, 1.773, 0.3252, 1.773, 0.3432, 1.77, 0.3232, 1.744, 0.3432, 1.77, 0.3801, 1.746, 0.3232, 1.744, 0.3232, 1.744, 0.3801, 1.746, 0.321, 1.706, 0.3801, 1.746, 0.4085, 1.689, 0.321, 1.706, 0.1943, 1.671, 0.1144, 1.715, 0.1829, 1.752, 0.2677, 1.791, 0.3044, 1.775, 0.2365, 1.765, 0.1829, 1.752, 0.2119, 1.79, 0.2365, 1.765, 0.2119, 1.79, 0.2297, 1.793, 0.2365, 1.765, 0.2365, 1.765, 0.2297, 1.793, 0.2677, 1.791, 0.2297, 1.793, 0.3085, 1.785, 0.2677, 1.791, 0.2677, 1.791, 0.3085, 1.785, 0.3044, 1.775, 0.3245, 1.807, 0.3085, 1.785, 0.3112, 1.809, 0.3112, 1.809, 0.3085, 1.785, 0.2937, 1.813, 0.3085, 1.785, 0.2297, 1.793, 0.2937, 1.813, 0.2937, 1.813, 0.2297, 1.793, 0.2233, 1.829, 0.2297, 1.793, 0.2119, 1.79, 0.2233, 1.829, 0.2233, 1.829, 0.2119, 1.79, 0.1528, 1.846, 0.4164, 1.753, 0.3801, 1.746, 0.3723, 1.768, 0.3801, 1.746, 0.3245, 1.807, 0.3723, 1.768, 0.4164, 1.753, 0.465, 1.743, 0.3801, 1.746, 0.465, 1.743, 0.4538, 1.715, 0.3801, 1.746, 0.3801, 1.746, 0.4538, 1.715, 0.4085, 1.689, 0.4538, 1.715, 0.4411, 1.692, 0.4085, 1.689, 0.4891, 1.721, 0.4784, 1.709, 0.465, 1.743, 0.465, 1.743, 0.4784, 1.709, 0.4538, 1.715, 0.4784, 1.709, 0.4563, 1.691, 0.4538, 1.715, 0.4538, 1.715, 0.4563, 1.691, 0.4411, 1.692, 0.4563, 1.691, 0.4784, 1.709, 0.4919, 1.688, 0.4919, 1.688, 0.4784, 1.709, 0.4891, 1.721, 0.1873, 1.924, 0.3005, 1.939, 0.1868, 1.904, 0.3005, 1.939, 0.3074, 1.923, 0.1868, 1.904, 0.1868, 1.904, 0.3074, 1.923, 0.3127, 1.908, 0.3074, 1.923, 0.4279, 1.943, 0.3127, 1.908, 0.3127, 1.908, 0.4279, 1.943, 0.4386, 1.912, 0.4279, 1.943, 0.5645, 1.916, 0.4386, 1.912, 0.4386, 1.912, 0.5645, 1.916, 0.4434, 1.885, 0.5645, 1.916, 0.5714, 1.886, 0.4434, 1.885, 0.4434, 1.885, 0.5714, 1.886, 0.4545, 1.846, 0.5714, 1.886, 0.5795, 1.829, 0.4545, 1.846, 0.4545, 1.846, 0.5795, 1.829, 0.4675, 1.821, 0.5795, 1.829, 0.5876, 1.792, 0.4675, 1.821, 0.4386, 1.912, 0.4434, 1.885, 0.3127, 1.908, 0.3127, 1.908, 0.4434, 1.885, 0.3153, 1.885, 0.4434, 1.885, 0.3182, 1.857, 0.3153, 1.885, 0.4434, 1.885, 0.4545, 1.846, 0.3182, 1.857, 0.3182, 1.857, 0.4545, 1.846, 0.3212, 1.842, 0.3212, 1.842, 0.4545, 1.846, 0.4675, 1.821, 0.5629, 1.956, 0.5645, 1.916, 0.4279, 1.943, 0.5629, 1.956, 0.4279, 1.943, 0.5645, 1.976, 0.5645, 1.976, 0.4279, 1.943, 0.4136, 1.955, 0.4279, 1.943, 0.3074, 1.923, 0.4136, 1.955, 0.4136, 1.955, 0.3074, 1.923, 0.3005, 1.939, 0.3212, 1.842, 0.1779, 1.861, 0.3182, 1.857, 0.1779, 1.861, 0.1826, 1.872, 0.3182, 1.857, 0.3182, 1.857, 0.1826, 1.872, 0.3153, 1.885, 0.1826, 1.872, 0.1872, 1.884, 0.3153, 1.885, 0.3153, 1.885, 0.1872, 1.884, 0.3127, 1.908, 0.1872, 1.884, 0.1868, 1.904, 0.3127, 1.908, 0.9038, 1.256, 0.9078, 1.266, 0.9059, 1.257, 0.9078, 1.266, 0.925, 1.3, 0.9059, 1.257, 0.9059, 1.257, 0.925, 1.3, 0.9269, 1.258, 0.925, 1.3, 0.9636, 1.317, 0.9269, 1.258, 0.9269, 1.258, 0.9636, 1.317, 0.9648, 1.293, 0.898, 1.268, 0.925, 1.3, 0.9078, 1.266, 0.9409, 1.23, 0.9269, 1.258, 0.9481, 1.254, 0.9481, 1.254, 0.9269, 1.258, 0.9648, 1.293, 0.898, 1.268, 0.9068, 1.3, 0.925, 1.3, 0.925, 1.3, 0.9068, 1.3, 0.9455, 1.35, 0.884, 1.256, 0.9068, 1.3, 0.8883, 1.258, 0.9068, 1.3, 0.898, 1.268, 0.8883, 1.258, 0.8883, 1.258, 0.9038, 1.256, 0.884, 1.256, 0.9038, 1.256, 0.9059, 1.257, 0.884, 1.256, 0.884, 1.256, 0.9059, 1.257, 0.8755, 1.199, 0.9059, 1.257, 0.9269, 1.258, 0.8755, 1.199, 0.8755, 1.199, 0.9269, 1.258, 0.8951, 1.199, 0.9269, 1.258, 0.9409, 1.23, 0.8951, 1.199, 0.8951, 1.199, 0.9409, 1.23, 0.91, 1.201, 0.8358, 1.2, 0.8547, 1.221, 0.8755, 1.199, 0.8755, 1.199, 0.8547, 1.221, 0.884, 1.256, 0.9455, 1.35, 0.9068, 1.3, 0.9231, 1.349, 0.9231, 1.349, 0.9068, 1.3, 0.8964, 1.317, 0.823, 1.225, 0.8547, 1.221, 0.7937, 1.2, 0.7937, 1.2, 0.8547, 1.221, 0.7962, 1.201, 0.8547, 1.221, 0.8358, 1.2, 0.7962, 1.201, 0.5326, 1.577, 0.5573, 1.588, 0.5452, 1.599, 0.5452, 1.599, 0.5573, 1.588, 0.6165, 1.639, 0.5573, 1.588, 0.6571, 1.663, 0.6165, 1.639, 0.6165, 1.639, 0.6571, 1.663, 0.6212, 1.689, 0.6571, 1.663, 0.6276, 1.725, 0.6212, 1.689, 0.6212, 1.689, 0.6276, 1.725, 0.5975, 1.741, 0.5326, 1.577, 0.5291, 1.547, 0.5573, 1.588, 0.5573, 1.588, 0.5291, 1.547, 0.6571, 1.663, 0.5291, 1.547, 0.5688, 1.565, 0.6571, 1.663, 0.5422, 1.611, 0.5452, 1.599, 0.6094, 1.679, 0.5452, 1.599, 0.6165, 1.639, 0.6094, 1.679, 0.6094, 1.679, 0.6165, 1.639, 0.6212, 1.689, 0.5422, 1.611, 0.6094, 1.679, 0.5925, 1.679, 0.5925, 1.679, 0.6094, 1.679, 0.5579, 1.71, 0.6094, 1.679, 0.6212, 1.689, 0.5579, 1.71, 0.5579, 1.71, 0.6212, 1.689, 0.569, 1.732, 0.6212, 1.689, 0.5975, 1.741, 0.569, 1.732, 0.6603, 1.7, 0.6516, 1.738, 0.6571, 1.663, 0.6571, 1.663, 0.6516, 1.738, 0.6276, 1.725, 0.5326, 1.577, 0.522, 1.557, 0.5291, 1.547, 0.5291, 1.547, 0.522, 1.557, 0.5054, 1.542, 0.4809, 1.551, 0.522, 1.557, 0.4836, 1.554, 0.4836, 1.554, 0.522, 1.557, 0.5326, 1.577, 0.4655, 1.561, 0.4609, 1.535, 0.4836, 1.554, 0.4836, 1.554, 0.4609, 1.535, 0.4809, 1.551, 0.5291, 1.547, 0.5149, 1.567, 0.526, 1.532, 0.509, 1.539, 0.5258, 1.492, 0.5179, 1.512, 0.5179, 1.512, 0.5258, 1.492, 0.526, 1.532, 0.5258, 1.492, 0.5449, 1.542, 0.526, 1.532, 0.526, 1.532, 0.5449, 1.542, 0.5291, 1.547, 0.5449, 1.542, 0.5688, 1.565, 0.5291, 1.547, 0.509, 1.539, 0.5179, 1.512, 0.526, 1.532, 0.4724, 1.543, 0.4721, 1.516, 0.4783, 1.538, 0.4721, 1.516, 0.522, 1.557, 0.4783, 1.538, 0.4783, 1.538, 0.522, 1.557, 0.4897, 1.595, 0.112, 1.93, 0.1221, 1.947, 0.0317, 1.941, 0.1221, 1.947, 0.1209, 1.969, 0.0317, 1.941, 0.0317, 1.941, 0.1209, 1.969, 0.0317, 1.971, 0.1209, 1.969, 0.0366, 1.987, 0.0317, 1.971, 0.0317, 1.971, 0.0366, 1.987, 0.0179, 1.987, 0.0398, 1.916, 0.0771, 1.929, 0.0317, 1.941, 0.0317, 1.941, 0.0771, 1.929, 0.112, 1.93, 0.0398, 1.916, 0.0317, 1.941, 0.0205, 1.919, 0.0317, 1.971, 0.0107, 1.961, 0.0317, 1.941, 0.0317, 1.941, 0.0107, 1.961, 0.0122, 1.948, 0.1425, 1.283, 0.0522, 1.256, 0.1529, 1.302, 0.1529, 1.302, 0.0522, 1.256, 0.0708, 1.311, 0.0708, 1.311, 0.1212, 1.399, 0.1529, 1.302, 0.1212, 1.399, 0.22, 1.495, 0.1529, 1.302, 0.1529, 1.302, 0.22, 1.495, 0.2327, 1.341, 0.8138, 1.2, 0.8115, 1.22, 0.7861, 1.202, 0.7861, 1.202, 0.8115, 1.22, 0.7925, 1.209, 0.8138, 1.2, 0.8415, 1.199, 0.8115, 1.22, 0.8115, 1.22, 0.8415, 1.199, 0.8515, 1.217, 0.823, 1.225, 0.7937, 1.2, 0.8547, 1.221, 0.8547, 1.221, 0.7937, 1.2, 0.7962, 1.201, 0.8547, 1.221, 0.7962, 1.201, 0.8358, 1.2, 0.8358, 1.2, 0.8755, 1.199, 0.8547, 1.221, 0.8547, 1.221, 0.8755, 1.199, 0.884, 1.256, 0.91, 1.201, 0.9409, 1.23, 0.8951, 1.199, 0.9409, 1.23, 0.9269, 1.258, 0.8951, 1.199, 0.8951, 1.199, 0.9269, 1.258, 0.8755, 1.199, 0.9269, 1.258, 0.9059, 1.257, 0.8755, 1.199, 0.8755, 1.199, 0.9059, 1.257, 0.884, 1.256, 0.9059, 1.257, 0.9038, 1.256, 0.884, 1.256, 0.884, 1.256, 0.9038, 1.256, 0.8883, 1.258, 0.9409, 1.23, 0.9481, 1.254, 0.9269, 1.258, 0.9269, 1.258, 0.9481, 1.254, 0.9648, 1.293, 0.9648, 1.293, 0.9636, 1.317, 0.9269, 1.258, 0.9636, 1.317, 0.925, 1.3, 0.9269, 1.258, 0.9269, 1.258, 0.925, 1.3, 0.9059, 1.257, 0.925, 1.3, 0.9078, 1.266, 0.9059, 1.257, 0.9059, 1.257, 0.9078, 1.266, 0.9038, 1.256, 0.884, 1.256, 0.8883, 1.258, 0.9068, 1.3, 0.8883, 1.258, 0.898, 1.268, 0.9068, 1.3, 0.9068, 1.3, 0.898, 1.268, 0.925, 1.3, 0.898, 1.268, 0.9078, 1.266, 0.925, 1.3, 0.925, 1.3, 0.9455, 1.35, 0.9068, 1.3, 0.9455, 1.35, 0.9231, 1.349, 0.9068, 1.3, 0.9068, 1.3, 0.9231, 1.349, 0.8964, 1.317, 0.9779, 1.11, 0.9687, 1.093, 0.9718, 1.088, 0.9687, 1.093, 0.9409, 1.088, 0.9718, 1.088, 0.9718, 1.088, 0.9409, 1.088, 0.8884, 1.085, 0.8561, 1.084, 0.8243, 1.08, 0.8884, 1.085, 0.8243, 1.08, 0.8005, 1.066, 0.8884, 1.085, 0.8884, 1.085, 0.8005, 1.066, 0.7126, 1.026, 0.8005, 1.066, 0.7465, 1.045, 0.7126, 1.026, 0.7126, 1.026, 0.7465, 1.045, 0.6724, 1.021, 0.7465, 1.045, 0.6834, 1.027, 0.6724, 1.021, 0.6724, 1.021, 0.6834, 1.027, 0.6724, 1.027, 0.8511, 1.092, 0.915, 1.114, 0.8271, 1.086, 0.8271, 1.086, 0.915, 1.114, 0.8005, 1.066, 0.915, 1.114, 0.7051, 1.1, 0.8005, 1.066, 0.8005, 1.066, 0.7051, 1.1, 0.7465, 1.045, 0.7051, 1.1, 0.739, 1.082, 0.7465, 1.045, 0.9686, 1.101, 0.9747, 1.117, 0.9361, 1.092, 0.9361, 1.092, 0.9747, 1.117, 0.8936, 1.092, 0.9747, 1.117, 0.915, 1.114, 0.8936, 1.092, 0.8936, 1.092, 0.915, 1.114, 0.8511, 1.092, 0.7337, 1.097, 0.75, 1.098, 0.8416, 1.095, 0.75, 1.098, 0.896, 1.11, 0.8416, 1.095, 0.8416, 1.095, 0.896, 1.11, 0.7985, 1.102, 0.7985, 1.102, 0.7337, 1.097, 0.8416, 1.095, 0.6042, 1.525, 0.6517, 1.549, 0.6285, 1.553, 0.6517, 1.549, 0.6571, 1.586, 0.6285, 1.553, 0.6571, 1.586, 0.6517, 1.549, 0.6913, 1.573, 0.6913, 1.573, 0.6517, 1.549, 0.6926, 1.537, 0.6913, 1.573, 0.6926, 1.537, 0.7138, 1.556, 0.6926, 1.537, 0.6902, 1.495, 0.7138, 1.556, 0.79, 1.311, 0.7903, 1.28, 0.7779, 1.302, 0.7779, 1.302, 0.7903, 1.28, 0.7599, 1.312, 0.7903, 1.28, 0.7353, 1.326, 0.7599, 1.312, 0.751, 1.341, 0.7599, 1.312, 0.7338, 1.321, 0.522, 1.557, 0.4809, 1.551, 0.4836, 1.554, 0.4809, 1.551, 0.4609, 1.535, 0.4836, 1.554, 0.4836, 1.554, 0.4609, 1.535, 0.4655, 1.561, 0.522, 1.557, 0.5291, 1.547, 0.5054, 1.542, 0.5291, 1.547, 0.526, 1.532, 0.5149, 1.567, 0.6571, 1.663, 0.5688, 1.565, 0.5291, 1.547, 0.5688, 1.565, 0.5449, 1.542, 0.5291, 1.547, 0.5291, 1.547, 0.5449, 1.542, 0.526, 1.532, 0.5449, 1.542, 0.5258, 1.492, 0.526, 1.532, 0.526, 1.532, 0.5258, 1.492, 0.5179, 1.512, 0.5258, 1.492, 0.509, 1.539, 0.5179, 1.512, 0.509, 1.539, 0.526, 1.532, 0.5179, 1.512, 0.4836, 1.554, 0.5326, 1.577, 0.522, 1.557, 0.522, 1.557, 0.5326, 1.577, 0.5291, 1.547, 0.5326, 1.577, 0.5573, 1.588, 0.5291, 1.547, 0.5291, 1.547, 0.5573, 1.588, 0.6571, 1.663, 0.5573, 1.588, 0.6165, 1.639, 0.6571, 1.663, 0.6571, 1.663, 0.6165, 1.639, 0.6212, 1.689, 0.6165, 1.639, 0.6094, 1.679, 0.6212, 1.689, 0.6212, 1.689, 0.6094, 1.679, 0.5579, 1.71, 0.6094, 1.679, 0.5925, 1.679, 0.5579, 1.71, 0.6094, 1.679, 0.6165, 1.639, 0.5452, 1.599, 0.6165, 1.639, 0.5573, 1.588, 0.5452, 1.599, 0.5452, 1.599, 0.5573, 1.588, 0.5326, 1.577, 0.5579, 1.71, 0.569, 1.732, 0.6212, 1.689, 0.5925, 1.679, 0.6094, 1.679, 0.5422, 1.611, 0.5422, 1.611, 0.6094, 1.679, 0.5452, 1.599, 0.569, 1.732, 0.5975, 1.741, 0.6212, 1.689, 0.5975, 1.741, 0.6276, 1.725, 0.6212, 1.689, 0.6212, 1.689, 0.6276, 1.725, 0.6571, 1.663, 0.6276, 1.725, 0.6516, 1.738, 0.6571, 1.663, 0.6571, 1.663, 0.6516, 1.738, 0.6603, 1.7, 0.4724, 1.543, 0.4783, 1.538, 0.4721, 1.516, 0.4721, 1.516, 0.4783, 1.538, 0.522, 1.557, 0.4783, 1.538, 0.4897, 1.595, 0.522, 1.557, 0.1441, 1.052, 0.213, 1.023, 0.1338, 1.112, 0.1338, 1.112, 0.213, 1.023, 0.269, 1.079, 0.213, 1.023, 0.2788, 1.026, 0.269, 1.079, 0.1212, 1.399, 0.0708, 1.311, 0.1529, 1.302, 0.0708, 1.311, 0.0522, 1.256, 0.1529, 1.302, 0.1529, 1.302, 0.0522, 1.256, 0.1425, 1.283, 0.0522, 1.256, 0.1403, 1.221, 0.1425, 1.283, 0.1425, 1.283, 0.1403, 1.221, 0.2327, 1.31, 0.1403, 1.221, 0.2021, 1.201, 0.2327, 1.31, 0.2327, 1.31, 0.2021, 1.201, 0.2649, 1.203, 0.2327, 1.31, 0.1529, 1.302, 0.1425, 1.283, 0.1212, 1.399, 0.1529, 1.302, 0.22, 1.495, 0.22, 1.495, 0.1529, 1.302, 0.2327, 1.341, 0.1529, 1.302, 0.2327, 1.31, 0.2327, 1.341, 0.9716, 1.688, 0.9443, 1.662, 0.9323, 1.701, 0.9443, 1.662, 0.8876, 1.669, 0.9323, 1.701, 0.9323, 1.701, 0.8876, 1.669, 0.9137, 1.696, 0.0852, 1.54, 0.0685, 1.495, 0.0478, 1.513, 0.0685, 1.495, 0.0818, 1.463, 0.0478, 1.513, 0.0478, 1.513, 0.0818, 1.463, 0.0482, 1.425, 0.0818, 1.463, 0.1269, 1.434, 0.0482, 1.425, 0.0482, 1.425, 0.1269, 1.434, 0.0871, 1.427, 0.1269, 1.434, 0.126, 1.429, 0.0871, 1.427, 0.1341, 1.491, 0.1079, 1.477, 0.0685, 1.495, 0.0685, 1.495, 0.1079, 1.477, 0.0818, 1.463, 0.0798, 1.543, 0.0852, 1.54, 0.0638, 1.528, 0.0638, 1.528, 0.0852, 1.54, 0.0478, 1.513, 0.0482, 1.425, 0.0289, 1.433, 0.0478, 1.513, 0.0289, 1.433, 0.0142, 1.467, 0.0478, 1.513, 0.0478, 1.513, 0.0142, 1.467, 0.0289, 1.502, 0.8055, 1.221, 0.7883, 1.203, 0.8098, 1.206, 0.7883, 1.203, 0.8069, 1.197, 0.8098, 1.206, 0.8098, 1.206, 0.8069, 1.197, 0.8251, 1.202, 0.8069, 1.197, 0.8063, 1.204, 0.8251, 1.202, 0.8251, 1.202, 0.8063, 1.204, 0.8217, 1.212, 0.8055, 1.221, 0.8063, 1.204, 0.7883, 1.203, 0.7883, 1.203, 0.8063, 1.204, 0.8069, 1.197, 0.8055, 1.221, 0.8217, 1.212, 0.8063, 1.204, 0.7761, 1.803, 0.8111, 1.8, 0.7593, 1.752, 0.7593, 1.752, 0.8111, 1.8, 0.7882, 1.716, 0.8111, 1.8, 0.8841, 1.816, 0.7882, 1.716, 0.7882, 1.716, 0.8841, 1.816, 0.8056, 1.714, 0.8841, 1.816, 0.8967, 1.766, 0.8056, 1.714, 0.8056, 1.714, 0.8967, 1.766, 0.9345, 1.764, 0.8056, 1.714, 0.9345, 1.764, 0.8327, 1.713, 0.7882, 1.716, 0.8056, 1.714, 0.8187, 1.681, 0.8187, 1.681, 0.8056, 1.714, 0.836, 1.681, 0.8056, 1.714, 0.8327, 1.713, 0.836, 1.681, 0.8187, 1.681, 0.7693, 1.68, 0.7882, 1.716, 0.7693, 1.68, 0.7618, 1.719, 0.7882, 1.716, 0.7882, 1.716, 0.7618, 1.719, 0.7593, 1.752, 0.7618, 1.719, 0.7342, 1.723, 0.7593, 1.752, 0.7342, 1.723, 0.7618, 1.719, 0.7429, 1.68, 0.7618, 1.719, 0.7693, 1.68, 0.7429, 1.68, 0.7429, 1.68, 0.7693, 1.68, 0.7635, 1.655, 0.9137, 1.696, 0.8876, 1.669, 0.9323, 1.701, 0.8876, 1.669, 0.9443, 1.662, 0.9323, 1.701, 0.9323, 1.701, 0.9443, 1.662, 0.9716, 1.688, 0.126, 1.429, 0.1269, 1.434, 0.0871, 1.427, 0.0871, 1.427, 0.1269, 1.434, 0.0482, 1.425, 0.1269, 1.434, 0.0818, 1.463, 0.0482, 1.425, 0.0482, 1.425, 0.0818, 1.463, 0.0478, 1.513, 0.0818, 1.463, 0.0685, 1.495, 0.0478, 1.513, 0.0478, 1.513, 0.0685, 1.495, 0.0852, 1.54, 0.0478, 1.513, 0.0852, 1.54, 0.0638, 1.528, 0.0638, 1.528, 0.0852, 1.54, 0.0798, 1.543, 0.0818, 1.463, 0.1079, 1.477, 0.0685, 1.495, 0.0685, 1.495, 0.1079, 1.477, 0.1341, 1.491, 0.0289, 1.502, 0.0142, 1.467, 0.0478, 1.513, 0.0142, 1.467, 0.0289, 1.433, 0.0478, 1.513, 0.0478, 1.513, 0.0289, 1.433, 0.0482, 1.425, 0.8055, 1.221, 0.8098, 1.206, 0.7883, 1.203, 0.7883, 1.203, 0.8098, 1.206, 0.8069, 1.197, 0.8098, 1.206, 0.8251, 1.202, 0.8069, 1.197, 0.8069, 1.197, 0.8251, 1.202, 0.8063, 1.204, 0.8251, 1.202, 0.8217, 1.212, 0.8063, 1.204, 0.8069, 1.197, 0.8063, 1.204, 0.7883, 1.203, 0.7883, 1.203, 0.8063, 1.204, 0.8055, 1.221, 0.8063, 1.204, 0.8217, 1.212, 0.8055, 1.221, 0.9345, 1.764, 0.8967, 1.766, 0.8056, 1.714, 0.8967, 1.766, 0.8841, 1.816, 0.8056, 1.714, 0.8056, 1.714, 0.8841, 1.816, 0.7882, 1.716, 0.8841, 1.816, 0.8111, 1.8, 0.7882, 1.716, 0.7882, 1.716, 0.8111, 1.8, 0.7593, 1.752, 0.8111, 1.8, 0.7761, 1.803, 0.7593, 1.752, 0.8187, 1.681, 0.8056, 1.714, 0.7882, 1.716, 0.8187, 1.681, 0.836, 1.681, 0.8056, 1.714, 0.836, 1.681, 0.8327, 1.713, 0.8056, 1.714, 0.8056, 1.714, 0.8327, 1.713, 0.9345, 1.764, 0.8187, 1.681, 0.7882, 1.716, 0.7693, 1.68, 0.7693, 1.68, 0.7882, 1.716, 0.7618, 1.719, 0.7882, 1.716, 0.7593, 1.752, 0.7618, 1.719, 0.7618, 1.719, 0.7593, 1.752, 0.7342, 1.723, 0.7635, 1.655, 0.7693, 1.68, 0.7429, 1.68, 0.7693, 1.68, 0.7618, 1.719, 0.7429, 1.68, 0.7429, 1.68, 0.7618, 1.719, 0.7342, 1.723, 0.1454, 1.58, 0.2007, 1.579, 0.1454, 1.516, 0.2007, 1.579, 0.2734, 1.542, 0.1454, 1.516, 0.4177, 1.549, 0.4276, 1.578, 0.4264, 1.569, 0.4276, 1.578, 0.4178, 1.581, 0.4264, 1.569, 0.4264, 1.569, 0.4178, 1.581, 0.3855, 1.579, 0.4178, 1.581, 0.3633, 1.61, 0.3855, 1.579, 0.3855, 1.579, 0.3633, 1.61, 0.3056, 1.631, 0.3633, 1.61, 0.2333, 1.69, 0.3056, 1.631, 0.3056, 1.631, 0.2333, 1.69, 0.2183, 1.675, 0.2333, 1.69, 0.1956, 1.725, 0.2183, 1.675, 0.2183, 1.675, 0.1956, 1.725, 0.1943, 1.671, 0.1956, 1.725, 0.1829, 1.752, 0.1943, 1.671, 0.1943, 1.671, 0.1829, 1.752, 0.1144, 1.715, 0.4138, 1.558, 0.3855, 1.579, 0.3056, 1.631, 0.3855, 1.579, 0.4138, 1.558, 0.4264, 1.569, 0.1829, 1.752, 0.1956, 1.725, 0.2445, 1.738, 0.1956, 1.725, 0.321, 1.706, 0.2445, 1.738, 0.2643, 1.629, 0.3056, 1.631, 0.2199, 1.647, 0.2199, 1.647, 0.3056, 1.631, 0.2183, 1.675, 0.4264, 1.569, 0.4138, 1.558, 0.4177, 1.549, 0.4177, 1.549, 0.4138, 1.558, 0.3635, 1.553, 0.4138, 1.558, 0.3056, 1.631, 0.3635, 1.553, 0.3635, 1.553, 0.3056, 1.631, 0.2785, 1.581, 0.3056, 1.631, 0.2643, 1.629, 0.2785, 1.581, 0.2785, 1.581, 0.2643, 1.629, 0.1748, 1.609, 0.2643, 1.629, 0.2199, 1.647, 0.1748, 1.609, 0.1748, 1.609, 0.2199, 1.647, 0.1943, 1.671, 0.2199, 1.647, 0.2183, 1.675, 0.1943, 1.671, 0.4563, 1.691, 0.4538, 1.715, 0.4411, 1.692, 0.4411, 1.692, 0.4538, 1.715, 0.4085, 1.689, 0.4538, 1.715, 0.3801, 1.746, 0.4085, 1.689, 0.4085, 1.689, 0.3801, 1.746, 0.321, 1.706, 0.3801, 1.746, 0.3232, 1.744, 0.321, 1.706, 0.321, 1.706, 0.3232, 1.744, 0.2445, 1.738, 0.3232, 1.744, 0.2365, 1.765, 0.2445, 1.738, 0.2445, 1.738, 0.2365, 1.765, 0.1829, 1.752, 0.2365, 1.765, 0.2119, 1.79, 0.1829, 1.752, 0.3432, 1.77, 0.3232, 1.744, 0.3801, 1.746, 0.3432, 1.77, 0.3252, 1.773, 0.3232, 1.744, 0.3252, 1.773, 0.3044, 1.775, 0.3232, 1.744, 0.3232, 1.744, 0.3044, 1.775, 0.2365, 1.765, 0.4164, 1.753, 0.3801, 1.746, 0.465, 1.743, 0.3801, 1.746, 0.4538, 1.715, 0.465, 1.743, 0.465, 1.743, 0.4538, 1.715, 0.4784, 1.709, 0.4538, 1.715, 0.4563, 1.691, 0.4784, 1.709, 0.4784, 1.709, 0.4563, 1.691, 0.4919, 1.688, 0.465, 1.743, 0.4784, 1.709, 0.4891, 1.721, 0.4784, 1.709, 0.4919, 1.688, 0.4891, 1.721, 0.4164, 1.753, 0.3723, 1.768, 0.3801, 1.746, 0.3723, 1.768, 0.3245, 1.807, 0.3801, 1.746, 0.3801, 1.746, 0.3245, 1.807, 0.3432, 1.77, 0.3245, 1.807, 0.3243, 1.786, 0.3432, 1.77, 0.3432, 1.77, 0.3243, 1.786, 0.3252, 1.773, 0.3243, 1.786, 0.3085, 1.785, 0.3252, 1.773, 0.3252, 1.773, 0.3085, 1.785, 0.3044, 1.775, 0.3085, 1.785, 0.2677, 1.791, 0.3044, 1.775, 0.3044, 1.775, 0.2677, 1.791, 0.2365, 1.765, 0.2677, 1.791, 0.2297, 1.793, 0.2365, 1.765, 0.2365, 1.765, 0.2297, 1.793, 0.2119, 1.79, 0.2297, 1.793, 0.2233, 1.829, 0.2119, 1.79, 0.2119, 1.79, 0.2233, 1.829, 0.1528, 1.846, 0.3243, 1.786, 0.3245, 1.807, 0.3085, 1.785, 0.3085, 1.785, 0.3245, 1.807, 0.3112, 1.809, 0.2233, 1.829, 0.2297, 1.793, 0.2937, 1.813, 0.2937, 1.813, 0.2297, 1.793, 0.3085, 1.785, 0.2297, 1.793, 0.2677, 1.791, 0.3085, 1.785, 0.2937, 1.813, 0.3085, 1.785, 0.3112, 1.809, 0.569, 1.732, 0.5612, 1.76, 0.5579, 1.71, 0.5579, 1.71, 0.5612, 1.76, 0.5356, 1.766, 0.6516, 1.738, 0.6356, 1.762, 0.6276, 1.725, 0.6356, 1.762, 0.6144, 1.748, 0.6276, 1.725, 0.6276, 1.725, 0.6144, 1.748, 0.5975, 1.741, 0.5649, 1.196, 0.6298, 1.196, 0.5571, 1.145, 0.6298, 1.196, 0.6451, 1.097, 0.5571, 1.145, 0.5571, 1.145, 0.6451, 1.097, 0.5966, 1.123, 0.5966, 1.123, 0.6451, 1.097, 0.5571, 1.145, 0.6451, 1.097, 0.6298, 1.196, 0.5571, 1.145, 0.5571, 1.145, 0.6298, 1.196, 0.5649, 1.196, 0.0316, 1.737, 0.0776, 1.759, 0.024, 1.765, 0.024, 1.765, 0.0776, 1.759, 0.05, 1.781, 0.05, 1.781, 0.0776, 1.759, 0.024, 1.765, 0.024, 1.765, 0.0776, 1.759, 0.0316, 1.737, 0.5649, 1.196, 0.5495, 1.265, 0.6193, 1.246, 0.5495, 1.265, 0.569, 1.284, 0.6193, 1.246, 0.6193, 1.246, 0.569, 1.284, 0.6183, 1.27, 0.569, 1.284, 0.5915, 1.31, 0.6183, 1.27, 0.5593, 1.385, 0.5915, 1.31, 0.5186, 1.323, 0.5186, 1.323, 0.5915, 1.31, 0.569, 1.284, 0.5915, 1.31, 0.569, 1.284, 0.6183, 1.27, 0.6183, 1.27, 0.569, 1.284, 0.6193, 1.246, 0.569, 1.284, 0.5495, 1.265, 0.6193, 1.246, 0.6193, 1.246, 0.5495, 1.265, 0.5649, 1.196, 0.569, 1.284, 0.5915, 1.31, 0.5186, 1.323, 0.5186, 1.323, 0.5915, 1.31, 0.5593, 1.385, 0.9125, 1.464, 0.9505, 1.436, 0.8745, 1.459, 0.8745, 1.459, 0.9505, 1.436, 0.9188, 1.432, 0.9505, 1.436, 0.9453, 1.382, 0.9188, 1.432, 0.9188, 1.432, 0.9453, 1.382, 0.8715, 1.419, 0.9453, 1.382, 0.931, 1.376, 0.8715, 1.419, 0.8715, 1.419, 0.931, 1.376, 0.9061, 1.37, 0.931, 1.376, 0.9231, 1.349, 0.9061, 1.37, 0.9061, 1.37, 0.9231, 1.349, 0.9027, 1.352, 0.9231, 1.349, 0.8964, 1.317, 0.9027, 1.352, 0.9188, 1.432, 0.8715, 1.419, 0.8745, 1.459, 0.8745, 1.459, 0.8715, 1.419, 0.8179, 1.441, 0.9061, 1.37, 0.8416, 1.399, 0.8715, 1.419, 0.9027, 1.352, 0.8122, 1.391, 0.9061, 1.37, 0.9061, 1.37, 0.8122, 1.391, 0.8416, 1.399, 0.8122, 1.391, 0.8179, 1.441, 0.8416, 1.399, 0.8416, 1.399, 0.8179, 1.441, 0.8715, 1.419, 0.9231, 1.349, 0.931, 1.376, 0.9455, 1.35, 0.931, 1.376, 0.9453, 1.382, 0.9455, 1.35, 0.9455, 1.35, 0.9453, 1.382, 0.9708, 1.354, 0.9505, 1.436, 0.9687, 1.382, 0.9453, 1.382, 0.9687, 1.382, 0.9927, 1.357, 0.9453, 1.382, 0.9453, 1.382, 0.9927, 1.357, 0.9708, 1.354, 0.9927, 1.357, 0.9636, 1.317, 0.9708, 1.354, 0.9708, 1.354, 0.9636, 1.317, 0.9455, 1.35, 0.9636, 1.317, 0.925, 1.3, 0.9455, 1.35, 0.9927, 1.357, 0.9844, 1.317, 0.9636, 1.317, 0.9636, 1.317, 0.9844, 1.317, 0.9648, 1.293, 0.948, 1.567, 0.9512, 1.56, 0.9547, 1.56, 0.9512, 1.56, 0.917, 1.561, 0.9547, 1.56, 0.9547, 1.56, 0.917, 1.561, 0.8828, 1.562, 0.917, 1.561, 0.9243, 1.579, 0.8828, 1.562, 0.8828, 1.562, 0.9243, 1.579, 0.8766, 1.587, 0.917, 1.561, 0.9512, 1.56, 0.9243, 1.579, 0.9512, 1.56, 0.9295, 1.591, 0.9243, 1.579, 0.9512, 1.56, 0.9484, 1.57, 0.9295, 1.591, 0.887, 1.585, 0.8969, 1.558, 0.9181, 1.581, 0.8969, 1.558, 0.9468, 1.559, 0.9181, 1.581, 0.9004, 1.558, 0.8967, 1.566, 0.8948, 1.558, 0.8967, 1.566, 0.8851, 1.577, 0.8948, 1.558, 0.8948, 1.558, 0.8851, 1.577, 0.8733, 1.57, 0.8851, 1.577, 0.8519, 1.582, 0.8733, 1.57, 0.8733, 1.57, 0.8519, 1.582, 0.8779, 1.552, 0.8519, 1.582, 0.8609, 1.545, 0.8779, 1.552, 0.8779, 1.552, 0.8948, 1.558, 0.8733, 1.57, 0.8609, 1.545, 0.8519, 1.582, 0.8409, 1.545, 0.8519, 1.582, 0.8098, 1.588, 0.8409, 1.545, 0.8409, 1.545, 0.8098, 1.588, 0.8253, 1.547, 0.8098, 1.588, 0.7874, 1.59, 0.8253, 1.547, 0.8187, 1.681, 0.8076, 1.615, 0.8519, 1.582, 0.8519, 1.582, 0.8076, 1.615, 0.8098, 1.588, 0.8076, 1.615, 0.7874, 1.59, 0.8098, 1.588, 0.7847, 1.615, 0.7874, 1.59, 0.8076, 1.615, 0.7847, 1.615, 0.8076, 1.615, 0.7635, 1.655, 0.7635, 1.655, 0.8076, 1.615, 0.7693, 1.68, 0.8076, 1.615, 0.8187, 1.681, 0.7693, 1.68, 0.8964, 1.317, 0.9231, 1.349, 0.9027, 1.352, 0.9027, 1.352, 0.9231, 1.349, 0.9061, 1.37, 0.9231, 1.349, 0.931, 1.376, 0.9061, 1.37, 0.9061, 1.37, 0.931, 1.376, 0.8715, 1.419, 0.931, 1.376, 0.9453, 1.382, 0.8715, 1.419, 0.8715, 1.419, 0.9453, 1.382, 0.9188, 1.432, 0.9453, 1.382, 0.9505, 1.436, 0.9188, 1.432, 0.9188, 1.432, 0.9505, 1.436, 0.8745, 1.459, 0.9505, 1.436, 0.9125, 1.464, 0.8745, 1.459, 0.9188, 1.432, 0.8745, 1.459, 0.8715, 1.419, 0.8715, 1.419, 0.8745, 1.459, 0.8179, 1.441, 0.9027, 1.352, 0.9061, 1.37, 0.8122, 1.391, 0.8122, 1.391, 0.9061, 1.37, 0.8416, 1.399, 0.9061, 1.37, 0.8715, 1.419, 0.8416, 1.399, 0.8416, 1.399, 0.8715, 1.419, 0.8179, 1.441, 0.8122, 1.391, 0.8416, 1.399, 0.8179, 1.441, 0.9927, 1.357, 0.9687, 1.382, 0.9453, 1.382, 0.9453, 1.382, 0.9687, 1.382, 0.9505, 1.436, 0.9231, 1.349, 0.9455, 1.35, 0.931, 1.376, 0.931, 1.376, 0.9455, 1.35, 0.9453, 1.382, 0.9455, 1.35, 0.9708, 1.354, 0.9453, 1.382, 0.9453, 1.382, 0.9708, 1.354, 0.9927, 1.357, 0.9708, 1.354, 0.9636, 1.317, 0.9927, 1.357, 0.9927, 1.357, 0.9636, 1.317, 0.9844, 1.317, 0.9636, 1.317, 0.9648, 1.293, 0.9844, 1.317, 0.925, 1.3, 0.9636, 1.317, 0.9455, 1.35, 0.9636, 1.317, 0.9708, 1.354, 0.9455, 1.35, 0.1749, 1.863, 0.1398, 1.867, 0.1778, 1.874, 0.1778, 1.874, 0.1398, 1.867, 0.1837, 1.898, 0.1398, 1.867, 0.1068, 1.895, 0.1837, 1.898, 0.1837, 1.898, 0.1068, 1.895, 0.1836, 1.92, 0.1068, 1.895, 0.1054, 1.912, 0.1836, 1.92, 0.1836, 1.92, 0.1054, 1.912, 0.181, 1.922, 0.1398, 1.867, 0.1089, 1.874, 0.1068, 1.895, 0.1089, 1.874, 0.0149, 1.89, 0.1068, 1.895, 0.1068, 1.895, 0.0149, 1.89, 0.1054, 1.912, 0.1873, 1.924, 0.1868, 1.904, 0.3005, 1.939, 0.3005, 1.939, 0.1868, 1.904, 0.3074, 1.923, 0.1868, 1.904, 0.3127, 1.908, 0.3074, 1.923, 0.3074, 1.923, 0.3127, 1.908, 0.4279, 1.943, 0.3127, 1.908, 0.4386, 1.912, 0.4279, 1.943, 0.4279, 1.943, 0.4386, 1.912, 0.5645, 1.916, 0.4386, 1.912, 0.4434, 1.885, 0.5645, 1.916, 0.5645, 1.916, 0.4434, 1.885, 0.5714, 1.886, 0.4434, 1.885, 0.4545, 1.846, 0.5714, 1.886, 0.5714, 1.886, 0.4545, 1.846, 0.5795, 1.829, 0.4545, 1.846, 0.4675, 1.821, 0.5795, 1.829, 0.5795, 1.829, 0.4675, 1.821, 0.5876, 1.792, 0.4434, 1.885, 0.4386, 1.912, 0.3127, 1.908, 0.5629, 1.956, 0.4279, 1.943, 0.5645, 1.916, 0.3005, 1.939, 0.3074, 1.923, 0.4136, 1.955, 0.3074, 1.923, 0.4279, 1.943, 0.4136, 1.955, 0.4136, 1.955, 0.4279, 1.943, 0.5645, 1.976, 0.4279, 1.943, 0.5629, 1.956, 0.5645, 1.976, 0.1868, 1.904, 0.1872, 1.884, 0.3127, 1.908, 0.1872, 1.884, 0.3153, 1.885, 0.3127, 1.908, 0.3127, 1.908, 0.3153, 1.885, 0.4434, 1.885, 0.3153, 1.885, 0.3182, 1.857, 0.4434, 1.885, 0.4434, 1.885, 0.3182, 1.857, 0.4545, 1.846, 0.3182, 1.857, 0.3212, 1.842, 0.4545, 1.846, 0.4545, 1.846, 0.3212, 1.842, 0.4675, 1.821, 0.1872, 1.884, 0.1826, 1.872, 0.3153, 1.885, 0.3153, 1.885, 0.1826, 1.872, 0.3182, 1.857, 0.1826, 1.872, 0.1779, 1.861, 0.3182, 1.857, 0.3182, 1.857, 0.1779, 1.861, 0.3212, 1.842, 0.181, 1.922, 0.1054, 1.912, 0.1836, 1.92, 0.1054, 1.912, 0.1068, 1.895, 0.1836, 1.92, 0.1836, 1.92, 0.1068, 1.895, 0.1837, 1.898, 0.1068, 1.895, 0.1398, 1.867, 0.1837, 1.898, 0.1837, 1.898, 0.1398, 1.867, 0.1778, 1.874, 0.1398, 1.867, 0.1749, 1.863, 0.1778, 1.874, 0.1054, 1.912, 0.0149, 1.89, 0.1068, 1.895, 0.0149, 1.89, 0.1089, 1.874, 0.1068, 1.895, 0.1068, 1.895, 0.1089, 1.874, 0.1398, 1.867, 0.325, 1.363, 0.325, 1.326, 0.2327, 1.31, 0.325, 1.326, 0.325, 1.265, 0.2327, 1.31, 0.2327, 1.31, 0.325, 1.265, 0.2649, 1.203, 0.2327, 1.341, 0.325, 1.363, 0.2327, 1.31, 0.2446, 1.718, 0.2032, 1.72, 0.1956, 1.725, 0.2698, 1.705, 0.3504, 1.703, 0.321, 1.706, 0.2446, 1.718, 0.1956, 1.725, 0.2032, 1.72, 0.6724, 1.027, 0.6834, 1.027, 0.6724, 1.021, 0.6834, 1.027, 0.7465, 1.045, 0.6724, 1.021, 0.6724, 1.021, 0.7465, 1.045, 0.7126, 1.026, 0.7465, 1.045, 0.8005, 1.066, 0.7126, 1.026, 0.7126, 1.026, 0.8005, 1.066, 0.8884, 1.085, 0.8005, 1.066, 0.8243, 1.08, 0.8884, 1.085, 0.8884, 1.085, 0.8243, 1.08, 0.8561, 1.084, 0.739, 1.082, 0.7051, 1.1, 0.7465, 1.045, 0.7465, 1.045, 0.7051, 1.1, 0.8005, 1.066, 0.7051, 1.1, 0.915, 1.114, 0.8005, 1.066, 0.8005, 1.066, 0.915, 1.114, 0.8271, 1.086, 0.915, 1.114, 0.8511, 1.092, 0.8271, 1.086, 0.8511, 1.092, 0.915, 1.114, 0.8936, 1.092, 0.915, 1.114, 0.9747, 1.117, 0.8936, 1.092, 0.8936, 1.092, 0.9747, 1.117, 0.9361, 1.092, 0.9747, 1.117, 0.9686, 1.101, 0.9361, 1.092, 0.9779, 1.11, 0.9718, 1.088, 0.9687, 1.093, 0.9687, 1.093, 0.9718, 1.088, 0.9409, 1.088, 0.9718, 1.088, 0.8884, 1.085, 0.9409, 1.088, 0.1454, 1.58, 0.1454, 1.516, 0.2007, 1.579, 0.1454, 1.516, 0.2734, 1.542, 0.2007, 1.579, 0.4177, 1.549, 0.4264, 1.569, 0.4276, 1.578, 0.4276, 1.578, 0.4264, 1.569, 0.4178, 1.581, 0.4264, 1.569, 0.3855, 1.579, 0.4178, 1.581, 0.4178, 1.581, 0.3855, 1.579, 0.3633, 1.61, 0.3855, 1.579, 0.3056, 1.631, 0.3633, 1.61, 0.3633, 1.61, 0.3056, 1.631, 0.2333, 1.69, 0.3056, 1.631, 0.2183, 1.675, 0.2333, 1.69, 0.2333, 1.69, 0.2183, 1.675, 0.1956, 1.725, 0.3056, 1.631, 0.3855, 1.579, 0.4138, 1.558, 0.4138, 1.558, 0.3855, 1.579, 0.4264, 1.569, 0.2785, 1.581, 0.3056, 1.631, 0.3635, 1.553, 0.3056, 1.631, 0.4138, 1.558, 0.3635, 1.553, 0.3635, 1.553, 0.4138, 1.558, 0.4177, 1.549, 0.4138, 1.558, 0.4264, 1.569, 0.4177, 1.549, 0.9393, 1.158, 0.9008, 1.131, 0.8968, 1.152, 0.8968, 1.152, 0.9008, 1.131, 0.8644, 1.156, 0.9008, 1.131, 0.8007, 1.131, 0.8644, 1.156, 0.8644, 1.156, 0.8007, 1.131, 0.8329, 1.167, 0.8007, 1.131, 0.7059, 1.131, 0.8329, 1.167, 0.8329, 1.167, 0.7059, 1.131, 0.7478, 1.177, 0.9008, 1.131, 0.9393, 1.158, 0.9374, 1.131, 0.9393, 1.158, 0.962, 1.148, 0.9374, 1.131, 0.9374, 1.131, 0.962, 1.148, 0.9694, 1.134, 0.6689, 1.198, 0.6689, 1.204, 0.7195, 1.195, 0.6689, 1.204, 0.8055, 1.179, 0.7195, 1.195, 0.7195, 1.195, 0.8055, 1.179, 0.7478, 1.177, 0.7478, 1.177, 0.8055, 1.179, 0.8055, 1.173, 0.8055, 1.173, 0.8055, 1.179, 0.8385, 1.167, 0.8055, 1.179, 0.904, 1.158, 0.8385, 1.167, 0.8385, 1.167, 0.904, 1.158, 0.8677, 1.161, 0.9406, 1.163, 0.9578, 1.164, 0.9725, 1.149, 0.9578, 1.164, 0.9797, 1.134, 0.9725, 1.149, 0.9725, 1.149, 0.9797, 1.134, 0.9737, 1.134, 0.8431, 1.296, 0.8277, 1.313, 0.8575, 1.327, 0.8277, 1.313, 0.8036, 1.338, 0.8575, 1.327, 0.8575, 1.327, 0.8036, 1.338, 0.7525, 1.441, 0.8036, 1.338, 0.7304, 1.424, 0.7525, 1.441, 0.7525, 1.441, 0.7304, 1.424, 0.7138, 1.461, 0.7145, 1.491, 0.7525, 1.441, 0.7138, 1.461, 0.3588, 1.677, 0.3927, 1.658, 0.3805, 1.638, 0.3927, 1.658, 0.4449, 1.655, 0.3805, 1.638, 0.3805, 1.638, 0.4449, 1.655, 0.4611, 1.615, 0.4449, 1.655, 0.4857, 1.637, 0.4611, 1.615, 0.4611, 1.615, 0.4857, 1.637, 0.4978, 1.634, 0.3256, 1.688, 0.3588, 1.677, 0.2929, 1.686, 0.2929, 1.686, 0.3588, 1.677, 0.3805, 1.638, 0.7478, 1.177, 0.7059, 1.131, 0.8329, 1.167, 0.7059, 1.131, 0.8007, 1.131, 0.8329, 1.167, 0.8329, 1.167, 0.8007, 1.131, 0.8644, 1.156, 0.8007, 1.131, 0.9008, 1.131, 0.8644, 1.156, 0.8644, 1.156, 0.9008, 1.131, 0.8968, 1.152, 0.9008, 1.131, 0.9393, 1.158, 0.8968, 1.152, 0.9694, 1.134, 0.962, 1.148, 0.9374, 1.131, 0.962, 1.148, 0.9393, 1.158, 0.9374, 1.131, 0.9374, 1.131, 0.9393, 1.158, 0.9008, 1.131, 0.7478, 1.177, 0.8055, 1.179, 0.7195, 1.195, 0.8055, 1.179, 0.6689, 1.204, 0.7195, 1.195, 0.7195, 1.195, 0.6689, 1.204, 0.6689, 1.198, 0.8677, 1.161, 0.904, 1.158, 0.8385, 1.167, 0.904, 1.158, 0.8055, 1.179, 0.8385, 1.167, 0.8385, 1.167, 0.8055, 1.179, 0.8055, 1.173, 0.8055, 1.179, 0.7478, 1.177, 0.8055, 1.173, 0.9737, 1.134, 0.9797, 1.134, 0.9725, 1.149, 0.9797, 1.134, 0.9578, 1.164, 0.9725, 1.149, 0.9725, 1.149, 0.9578, 1.164, 0.9406, 1.163, 0.7138, 1.461, 0.7304, 1.424, 0.7525, 1.441, 0.7304, 1.424, 0.8036, 1.338, 0.7525, 1.441, 0.7525, 1.441, 0.8036, 1.338, 0.8575, 1.327, 0.8036, 1.338, 0.8277, 1.313, 0.8575, 1.327, 0.8575, 1.327, 0.8277, 1.313, 0.8431, 1.296, 0.7145, 1.491, 0.7138, 1.461, 0.7525, 1.441, 0.4978, 1.634, 0.4857, 1.637, 0.4611, 1.615, 0.4857, 1.637, 0.4449, 1.655, 0.4611, 1.615, 0.4611, 1.615, 0.4449, 1.655, 0.3805, 1.638, 0.4449, 1.655, 0.3927, 1.658, 0.3805, 1.638, 0.3805, 1.638, 0.3927, 1.658, 0.3588, 1.677, 0.3805, 1.638, 0.3588, 1.677, 0.2929, 1.686, 0.2929, 1.686, 0.3588, 1.677, 0.3256, 1.688, 0.7985, 1.102, 0.8416, 1.095, 0.7337, 1.097, 0.7337, 1.097, 0.8416, 1.095, 0.75, 1.098, 0.8416, 1.095, 0.896, 1.11, 0.75, 1.098, 0.896, 1.11, 0.8416, 1.095, 0.7985, 1.102, 0.1885, 1.181, 0.2165, 1.144, 0.1729, 1.149, 0.1729, 1.149, 0.2165, 1.144, 0.2074, 1.097, 0.2165, 1.144, 0.2656, 1.099, 0.2074, 1.097, 0.1885, 1.181, 0.2518, 1.178, 0.2165, 1.144, 0.2518, 1.178, 0.284, 1.135, 0.2165, 1.144, 0.2165, 1.144, 0.284, 1.135, 0.2656, 1.099, 0.2656, 1.099, 0.2165, 1.144, 0.2074, 1.097, 0.2074, 1.097, 0.2165, 1.144, 0.1729, 1.149, 0.2165, 1.144, 0.1885, 1.181, 0.1729, 1.149, 0.2656, 1.099, 0.284, 1.135, 0.2165, 1.144, 0.284, 1.135, 0.2518, 1.178, 0.2165, 1.144, 0.2165, 1.144, 0.2518, 1.178, 0.1885, 1.181, 0.5507, 1.123, 0.532, 1.137, 0.5571, 1.145, 0.532, 1.137, 0.5, 1.195, 0.5571, 1.145, 0.5571, 1.145, 0.5, 1.195, 0.5649, 1.196, 0.532, 1.137, 0.5036, 1.147, 0.5, 1.195, 0.5, 1.195, 0.5036, 1.147, 0.4564, 1.2, 0.4564, 1.2, 0.5036, 1.147, 0.4567, 1.13, 0.4567, 1.13, 0.5036, 1.147, 0.4853, 1.115, 0.4853, 1.115, 0.484, 1.106, 0.4567, 1.13, 0.4567, 1.13, 0.484, 1.106, 0.4058, 1.126, 0.4058, 1.126, 0.484, 1.106, 0.4071, 1.085, 0.5475, 1.039, 0.4181, 1.014, 0.5324, 1.081, 0.4181, 1.014, 0.4071, 1.085, 0.5324, 1.081, 0.5324, 1.081, 0.4071, 1.085, 0.4994, 1.099, 0.4071, 1.085, 0.484, 1.106, 0.4994, 1.099, 0.5966, 1.123, 0.604, 1.084, 0.5324, 1.081, 0.5324, 1.081, 0.604, 1.084, 0.5475, 1.039, 0.5571, 1.145, 0.5966, 1.123, 0.5507, 1.123, 0.5507, 1.123, 0.5966, 1.123, 0.5417, 1.112, 0.5966, 1.123, 0.5324, 1.081, 0.5417, 1.112, 0.5417, 1.112, 0.5324, 1.081, 0.5255, 1.091, 0.5324, 1.081, 0.4994, 1.099, 0.5255, 1.091, 0.6042, 1.525, 0.6285, 1.553, 0.6517, 1.549, 0.6285, 1.553, 0.6571, 1.586, 0.6517, 1.549, 0.6517, 1.549, 0.6571, 1.586, 0.6913, 1.573, 0.6517, 1.549, 0.6913, 1.573, 0.6926, 1.537, 0.6913, 1.573, 0.7138, 1.556, 0.6926, 1.537, 0.6926, 1.537, 0.7138, 1.556, 0.6902, 1.495, 0.5356, 1.766, 0.5612, 1.76, 0.5579, 1.71, 0.5579, 1.71, 0.5612, 1.76, 0.569, 1.732, 0.5975, 1.741, 0.6144, 1.748, 0.6276, 1.725, 0.6144, 1.748, 0.6356, 1.762, 0.6276, 1.725, 0.6276, 1.725, 0.6356, 1.762, 0.6516, 1.738, 0.4058, 1.126, 0.4056, 1.209, 0.4567, 1.13, 0.4567, 1.13, 0.4056, 1.209, 0.4564, 1.2, 0.4056, 1.209, 0.4797, 1.284, 0.4564, 1.2, 0.4564, 1.2, 0.4797, 1.284, 0.5, 1.195, 0.4797, 1.284, 0.5495, 1.265, 0.5, 1.195, 0.5, 1.195, 0.5495, 1.265, 0.5649, 1.196, 0.325, 1.265, 0.4023, 1.305, 0.4056, 1.209, 0.4056, 1.209, 0.4023, 1.305, 0.4797, 1.284, 0.4023, 1.305, 0.5186, 1.323, 0.4797, 1.284, 0.4797, 1.284, 0.5186, 1.323, 0.5495, 1.265, 0.5186, 1.323, 0.569, 1.284, 0.5495, 1.265, 0.325, 1.265, 0.325, 1.326, 0.4023, 1.305, 0.325, 1.326, 0.4168, 1.357, 0.4023, 1.305, 0.4023, 1.305, 0.4168, 1.357, 0.5186, 1.323, 0.4168, 1.357, 0.4122, 1.529, 0.5186, 1.323, 0.5186, 1.323, 0.4122, 1.529, 0.4889, 1.472, 0.5593, 1.385, 0.5186, 1.323, 0.4889, 1.472, 0.325, 1.326, 0.325, 1.363, 0.4168, 1.357, 0.4168, 1.357, 0.325, 1.363, 0.4122, 1.529, 0.325, 1.363, 0.2984, 1.531, 0.4122, 1.529, 0.22, 1.495, 0.2984, 1.531, 0.325, 1.363, 0.4058, 1.126, 0.4071, 1.085, 0.3302, 1.033, 0.4071, 1.085, 0.4181, 1.014, 0.3302, 1.033, 0.569, 1.284, 0.5186, 1.323, 0.5495, 1.265, 0.5186, 1.323, 0.4797, 1.284, 0.5495, 1.265, 0.5495, 1.265, 0.4797, 1.284, 0.5, 1.195, 0.4797, 1.284, 0.4564, 1.2, 0.5, 1.195, 0.5, 1.195, 0.4564, 1.2, 0.5036, 1.147, 0.4564, 1.2, 0.4567, 1.13, 0.5036, 1.147, 0.5036, 1.147, 0.4567, 1.13, 0.4853, 1.115, 0.4567, 1.13, 0.484, 1.106, 0.4853, 1.115, 0.5571, 1.145, 0.5649, 1.196, 0.5, 1.195, 0.5649, 1.196, 0.5495, 1.265, 0.5, 1.195, 0.484, 1.106, 0.4567, 1.13, 0.4058, 1.126, 0.4058, 1.126, 0.4567, 1.13, 0.4056, 1.209, 0.4567, 1.13, 0.4564, 1.2, 0.4056, 1.209, 0.4564, 1.2, 0.4797, 1.284, 0.4056, 1.209, 0.4056, 1.209, 0.4797, 1.284, 0.4023, 1.305, 0.4797, 1.284, 0.5186, 1.323, 0.4023, 1.305, 0.4023, 1.305, 0.5186, 1.323, 0.4168, 1.357, 0.5186, 1.323, 0.4122, 1.529, 0.4168, 1.357, 0.4168, 1.357, 0.4122, 1.529, 0.325, 1.363, 0.4122, 1.529, 0.2984, 1.531, 0.325, 1.363, 0.325, 1.363, 0.2984, 1.531, 0.22, 1.495, 0.4023, 1.305, 0.4168, 1.357, 0.325, 1.326, 0.325, 1.326, 0.4168, 1.357, 0.325, 1.363, 0.325, 1.326, 0.325, 1.265, 0.4023, 1.305, 0.4023, 1.305, 0.325, 1.265, 0.4056, 1.209, 0.3302, 1.033, 0.4071, 1.085, 0.4058, 1.126, 0.4058, 1.126, 0.4071, 1.085, 0.484, 1.106, 0.4071, 1.085, 0.4994, 1.099, 0.484, 1.106, 0.4994, 1.099, 0.4071, 1.085, 0.5324, 1.081, 0.5324, 1.081, 0.4071, 1.085, 0.4181, 1.014, 0.4071, 1.085, 0.3302, 1.033, 0.4181, 1.014, 0.5324, 1.081, 0.4181, 1.014, 0.5475, 1.039, 0.5475, 1.039, 0.604, 1.084, 0.5324, 1.081, 0.5324, 1.081, 0.604, 1.084, 0.5966, 1.123, 0.5036, 1.147, 0.532, 1.137, 0.5, 1.195, 0.5, 1.195, 0.532, 1.137, 0.5571, 1.145, 0.532, 1.137, 0.5507, 1.123, 0.5571, 1.145, 0.5571, 1.145, 0.5507, 1.123, 0.5966, 1.123, 0.5507, 1.123, 0.5417, 1.112, 0.5966, 1.123, 0.5966, 1.123, 0.5417, 1.112, 0.5324, 1.081, 0.5417, 1.112, 0.5255, 1.091, 0.5324, 1.081, 0.5324, 1.081, 0.5255, 1.091, 0.4994, 1.099, 0.4122, 1.529, 0.5186, 1.323, 0.4889, 1.472, 0.5186, 1.323, 0.5593, 1.385, 0.4889, 1.472, 0.325, 1.363, 0.2327, 1.341, 0.22, 1.495, 0.2649, 1.203, 0.325, 1.265, 0.2327, 1.31, 0.2327, 1.31, 0.325, 1.265, 0.325, 1.326, 0.325, 1.326, 0.325, 1.363, 0.2327, 1.31, 0.2327, 1.31, 0.325, 1.363, 0.2327, 1.341, 0.325, 1.363, 0.22, 1.495, 0.2327, 1.341, 0.0708, 1.311, 0.0522, 1.256, 0.0164, 1.281, 0.0708, 1.311, 0.0164, 1.281, 0.0522, 1.256, 0.0522, 1.17, 0.1403, 1.221, 0.0522, 1.256, 0.1338, 1.112, 0.1173, 1.128, 0.0522, 1.17, 0.1173, 1.128, 0.1196, 1.159, 0.0522, 1.17, 0.0522, 1.17, 0.1196, 1.159, 0.1403, 1.221, 0.1196, 1.159, 0.1411, 1.172, 0.1403, 1.221, 0.1403, 1.221, 0.1411, 1.172, 0.2021, 1.201, 0.0522, 1.17, 0.0522, 1.116, 0.1338, 1.112, 0.0522, 1.116, 0.0522, 1.061, 0.1338, 1.112, 0.1338, 1.112, 0.0522, 1.061, 0.1441, 1.052, 0.6594, 1.986, 0.6978, 1.97, 0.5645, 1.976, 0.6978, 1.97, 0.5629, 1.956, 0.5645, 1.976, 0.5629, 1.956, 0.6978, 1.97, 0.5645, 1.916, 0.5645, 1.916, 0.6978, 1.97, 0.6995, 1.886, 0.7018, 1.767, 0.5876, 1.792, 0.7006, 1.819, 0.5876, 1.792, 0.5795, 1.829, 0.7006, 1.819, 0.7006, 1.819, 0.5795, 1.829, 0.6995, 1.886, 0.5795, 1.829, 0.5714, 1.886, 0.6995, 1.886, 0.6995, 1.886, 0.5714, 1.886, 0.5645, 1.916, 0.6594, 1.986, 0.5645, 1.976, 0.6978, 1.97, 0.5645, 1.976, 0.5629, 1.956, 0.6978, 1.97, 0.6978, 1.97, 0.5629, 1.956, 0.5645, 1.916, 0.6978, 1.97, 0.5645, 1.916, 0.6995, 1.886, 0.5645, 1.916, 0.5714, 1.886, 0.6995, 1.886, 0.6995, 1.886, 0.5714, 1.886, 0.5795, 1.829, 0.7018, 1.767, 0.7006, 1.819, 0.5876, 1.792, 0.5876, 1.792, 0.7006, 1.819, 0.5795, 1.829, 0.7006, 1.819, 0.6995, 1.886, 0.5795, 1.829, 0.7513, 1.918, 0.7981, 1.902, 0.7707, 1.941, 0.7707, 1.941, 0.7981, 1.902, 0.8014, 1.967, 0.7981, 1.902, 0.8777, 1.907, 0.8014, 1.967, 0.8014, 1.967, 0.8777, 1.907, 0.8702, 1.993, 0.8777, 1.907, 0.9406, 1.907, 0.8702, 1.993, 0.8702, 1.993, 0.9406, 1.907, 0.945, 1.995, 0.7747, 1.87, 0.7981, 1.902, 0.7513, 1.918, 0.8841, 1.816, 0.8777, 1.907, 0.859, 1.825, 0.8777, 1.907, 0.7981, 1.902, 0.859, 1.825, 0.859, 1.825, 0.7981, 1.902, 0.81, 1.828, 0.7981, 1.902, 0.7747, 1.87, 0.81, 1.828, 0.8841, 1.816, 0.859, 1.825, 0.8111, 1.8, 0.8111, 1.8, 0.859, 1.825, 0.7761, 1.803, 0.859, 1.825, 0.81, 1.828, 0.7761, 1.803, 0.9125, 1.464, 0.9441, 1.498, 0.9347, 1.528, 0.9347, 1.528, 0.9441, 1.498, 0.9619, 1.532, 0.8745, 1.459, 0.9125, 1.464, 0.9347, 1.528, 0.8745, 1.459, 0.9347, 1.528, 0.8179, 1.441, 0.8179, 1.441, 0.9347, 1.528, 0.8009, 1.495, 0.7945, 1.327, 0.7996, 1.303, 0.7806, 1.319, 0.7341, 1.593, 0.7284, 1.598, 0.7188, 1.641, 0.7188, 1.641, 0.7284, 1.598, 0.719, 1.628, 0.7544, 1.604, 0.7341, 1.593, 0.7435, 1.624, 0.7341, 1.593, 0.7188, 1.641, 0.7435, 1.624, 0.7435, 1.624, 0.7188, 1.641, 0.7066, 1.681, 0.7188, 1.641, 0.7068, 1.633, 0.7066, 1.681, 0.7066, 1.681, 0.7068, 1.633, 0.6989, 1.644, 0.7066, 1.681, 0.7258, 1.683, 0.7435, 1.624, 0.7258, 1.683, 0.7407, 1.656, 0.7435, 1.624, 0.7435, 1.624, 0.7407, 1.656, 0.7544, 1.604, 0.6911, 1.679, 0.7066, 1.681, 0.6638, 1.635, 0.6638, 1.635, 0.7066, 1.681, 0.6914, 1.635, 0.7066, 1.681, 0.6989, 1.644, 0.6914, 1.635, 0.6914, 1.635, 0.6989, 1.644, 0.6912, 1.607, 0.6989, 1.644, 0.7068, 1.633, 0.6912, 1.607, 0.6912, 1.607, 0.7068, 1.633, 0.7069, 1.586, 0.7068, 1.633, 0.7188, 1.641, 0.7069, 1.586, 0.7069, 1.586, 0.7188, 1.641, 0.7246, 1.585, 0.7069, 1.586, 0.6887, 1.588, 0.6912, 1.607, 0.6891, 1.613, 0.6757, 1.608, 0.6914, 1.635, 0.6914, 1.635, 0.6757, 1.608, 0.6638, 1.635, 0.7945, 1.327, 0.7806, 1.319, 0.7996, 1.303, 0.751, 1.341, 0.7338, 1.321, 0.7599, 1.312, 0.7353, 1.326, 0.7903, 1.28, 0.7599, 1.312, 0.7599, 1.312, 0.7903, 1.28, 0.7779, 1.302, 0.79, 1.311, 0.7779, 1.302, 0.7903, 1.28, 0.719, 1.628, 0.7284, 1.598, 0.7188, 1.641, 0.7188, 1.641, 0.7284, 1.598, 0.7341, 1.593, 0.7544, 1.604, 0.7435, 1.624, 0.7341, 1.593, 0.7341, 1.593, 0.7435, 1.624, 0.7188, 1.641, 0.7435, 1.624, 0.7066, 1.681, 0.7188, 1.641, 0.7188, 1.641, 0.7066, 1.681, 0.7068, 1.633, 0.7066, 1.681, 0.6989, 1.644, 0.7068, 1.633, 0.7544, 1.604, 0.7407, 1.656, 0.7435, 1.624, 0.7407, 1.656, 0.7258, 1.683, 0.7435, 1.624, 0.7435, 1.624, 0.7258, 1.683, 0.7066, 1.681, 0.6911, 1.679, 0.6638, 1.635, 0.7066, 1.681, 0.6638, 1.635, 0.6914, 1.635, 0.7066, 1.681, 0.7066, 1.681, 0.6914, 1.635, 0.6989, 1.644, 0.6914, 1.635, 0.6912, 1.607, 0.6989, 1.644, 0.6989, 1.644, 0.6912, 1.607, 0.7068, 1.633, 0.6912, 1.607, 0.7069, 1.586, 0.7068, 1.633, 0.7068, 1.633, 0.7069, 1.586, 0.7188, 1.641, 0.7069, 1.586, 0.7246, 1.585, 0.7188, 1.641, 0.7069, 1.586, 0.6912, 1.607, 0.6887, 1.588, 0.6638, 1.635, 0.6757, 1.608, 0.6914, 1.635, 0.6914, 1.635, 0.6757, 1.608, 0.6891, 1.613, 0.6599, 1.464, 0.6902, 1.495, 0.6455, 1.462, 0.6902, 1.495, 0.6926, 1.537, 0.6455, 1.462, 0.6455, 1.462, 0.6926, 1.537, 0.6175, 1.45, 0.6926, 1.537, 0.6517, 1.549, 0.6175, 1.45, 0.6175, 1.45, 0.6517, 1.549, 0.6042, 1.525, 0.6599, 1.464, 0.6455, 1.462, 0.7202, 1.377, 0.7202, 1.377, 0.6455, 1.462, 0.7154, 1.372, 0.5938, 1.436, 0.6175, 1.45, 0.5951, 1.478, 0.6175, 1.45, 0.6042, 1.525, 0.5951, 1.478, 0.5951, 1.478, 0.5742, 1.429, 0.5938, 1.436, 0.5742, 1.429, 0.6229, 1.399, 0.5938, 1.436, 0.5938, 1.436, 0.6229, 1.399, 0.6175, 1.45, 0.6229, 1.399, 0.6435, 1.416, 0.6175, 1.45, 0.6175, 1.45, 0.6435, 1.416, 0.6455, 1.462, 0.6435, 1.416, 0.6719, 1.392, 0.6455, 1.462, 0.6455, 1.462, 0.6719, 1.392, 0.7154, 1.372, 0.6719, 1.392, 0.703, 1.36, 0.7154, 1.372, 0.7154, 1.372, 0.703, 1.36, 0.7341, 1.327, 0.703, 1.36, 0.6912, 1.346, 0.7341, 1.327, 0.7341, 1.327, 0.6912, 1.346, 0.7194, 1.318, 0.703, 1.36, 0.6719, 1.392, 0.6912, 1.346, 0.6719, 1.392, 0.6435, 1.416, 0.6912, 1.346, 0.6912, 1.346, 0.6435, 1.416, 0.6229, 1.399, 0.5742, 1.429, 0.6912, 1.346, 0.6229, 1.399, 0.7312, 1.254, 0.7358, 1.279, 0.7194, 1.318, 0.7194, 1.318, 0.7358, 1.279, 0.7341, 1.327, 0.7358, 1.279, 0.7496, 1.306, 0.7341, 1.327, 0.7358, 1.279, 0.7312, 1.254, 0.7496, 1.306, 0.1528, 1.846, 0.2119, 1.79, 0.1285, 1.774, 0.2119, 1.79, 0.1829, 1.752, 0.1285, 1.774, 0.1285, 1.774, 0.1829, 1.752, 0.1144, 1.715, 0.1144, 1.715, 0.1829, 1.752, 0.1285, 1.774, 0.1829, 1.752, 0.2119, 1.79, 0.1285, 1.774, 0.1285, 1.774, 0.2119, 1.79, 0.1528, 1.846, 0.325, 1.265, 0.4056, 1.209, 0.2649, 1.203, 0.4056, 1.209, 0.325, 1.145, 0.2649, 1.203, 0.2649, 1.203, 0.325, 1.145, 0.2958, 1.131, 0.325, 1.145, 0.3302, 1.033, 0.2958, 1.131, 0.2958, 1.131, 0.3302, 1.033, 0.269, 1.079, 0.3302, 1.033, 0.2788, 1.026, 0.269, 1.079, 0.4056, 1.209, 0.4058, 1.126, 0.325, 1.145, 0.4058, 1.126, 0.3302, 1.033, 0.325, 1.145, 0.8009, 1.495, 0.8179, 1.441, 0.7499, 1.535, 0.7499, 1.535, 0.8179, 1.441, 0.8122, 1.391, 0.8777, 1.907, 0.9406, 1.907, 0.8841, 1.816, 0.9406, 1.907, 0.8967, 1.766, 0.8841, 1.816, 0.8967, 1.766, 0.9406, 1.907, 0.9345, 1.764, 0.9345, 1.764, 0.9406, 1.907, 0.9806, 1.924, 0.9806, 1.924, 0.9406, 1.907, 0.945, 1.995, 0.5649, 1.196, 0.6193, 1.246, 0.6298, 1.196, 0.5966, 1.123, 0.6451, 1.097, 0.604, 1.084, 0.5649, 1.196, 0.6298, 1.196, 0.6193, 1.246, 0.5966, 1.123, 0.604, 1.084, 0.6451, 1.097, 0.05, 1.781, 0.098, 1.811, 0.0776, 1.759, 0.098, 1.811, 0.1285, 1.774, 0.0776, 1.759, 0.0776, 1.759, 0.1285, 1.774, 0.0459, 1.678, 0.1285, 1.774, 0.1144, 1.715, 0.0459, 1.678, 0.0459, 1.678, 0.1144, 1.715, 0.1201, 1.674, 0.1144, 1.715, 0.1943, 1.671, 0.1201, 1.674, 0.1201, 1.674, 0.1943, 1.671, 0.1501, 1.626, 0.1943, 1.671, 0.181, 1.636, 0.1501, 1.626, 0.1201, 1.674, 0.1501, 1.626, 0.0459, 1.678, 0.0459, 1.678, 0.1501, 1.626, 0.0649, 1.566, 0.0459, 1.678, 0.0316, 1.737, 0.0776, 1.759, 0.098, 1.811, 0.1528, 1.846, 0.1285, 1.774, 0.181, 1.636, 0.1943, 1.671, 0.1501, 1.626, 0.1501, 1.626, 0.1943, 1.671, 0.1201, 1.674, 0.1943, 1.671, 0.1144, 1.715, 0.1201, 1.674, 0.1201, 1.674, 0.1144, 1.715, 0.0459, 1.678, 0.1144, 1.715, 0.1285, 1.774, 0.0459, 1.678, 0.0459, 1.678, 0.1285, 1.774, 0.0776, 1.759, 0.1285, 1.774, 0.098, 1.811, 0.0776, 1.759, 0.0776, 1.759, 0.098, 1.811, 0.05, 1.781, 0.1201, 1.674, 0.0459, 1.678, 0.1501, 1.626, 0.1501, 1.626, 0.0459, 1.678, 0.0649, 1.566, 0.1285, 1.774, 0.1528, 1.846, 0.098, 1.811, 0.0459, 1.678, 0.0776, 1.759, 0.0316, 1.737, 0.2788, 1.026, 0.3302, 1.033, 0.269, 1.079, 0.269, 1.079, 0.3302, 1.033, 0.2958, 1.131, 0.3302, 1.033, 0.325, 1.145, 0.2958, 1.131, 0.2958, 1.131, 0.325, 1.145, 0.2649, 1.203, 0.325, 1.145, 0.4056, 1.209, 0.2649, 1.203, 0.2649, 1.203, 0.4056, 1.209, 0.325, 1.265, 0.4056, 1.209, 0.325, 1.145, 0.4058, 1.126, 0.325, 1.145, 0.3302, 1.033, 0.4058, 1.126, 0.8122, 1.391, 0.8179, 1.441, 0.7499, 1.535, 0.8179, 1.441, 0.8009, 1.495, 0.7499, 1.535, 0.8967, 1.766, 0.9406, 1.907, 0.8841, 1.816, 0.8841, 1.816, 0.9406, 1.907, 0.8777, 1.907, 0.9406, 1.907, 0.8967, 1.766, 0.9345, 1.764, 0.9345, 1.764, 0.9806, 1.924, 0.9406, 1.907, 0.9406, 1.907, 0.9806, 1.924, 0.945, 1.995, 0.945, 1.995, 0.9406, 1.907, 0.8702, 1.993, 0.9406, 1.907, 0.8777, 1.907, 0.8702, 1.993, 0.8702, 1.993, 0.8777, 1.907, 0.8014, 1.967, 0.8777, 1.907, 0.7981, 1.902, 0.8014, 1.967, 0.8014, 1.967, 0.7981, 1.902, 0.7707, 1.941, 0.7981, 1.902, 0.7513, 1.918, 0.7707, 1.941, 0.7981, 1.902, 0.8777, 1.907, 0.859, 1.825, 0.8777, 1.907, 0.8841, 1.816, 0.859, 1.825, 0.859, 1.825, 0.8841, 1.816, 0.8111, 1.8, 0.7513, 1.918, 0.7981, 1.902, 0.7747, 1.87, 0.7747, 1.87, 0.7981, 1.902, 0.81, 1.828, 0.7981, 1.902, 0.859, 1.825, 0.81, 1.828, 0.81, 1.828, 0.859, 1.825, 0.7761, 1.803, 0.859, 1.825, 0.8111, 1.8, 0.7761, 1.803, 0.2021, 1.201, 0.1411, 1.172, 0.1403, 1.221, 0.1411, 1.172, 0.1196, 1.159, 0.1403, 1.221, 0.1403, 1.221, 0.1196, 1.159, 0.0522, 1.17, 0.1196, 1.159, 0.1173, 1.128, 0.0522, 1.17, 0.0522, 1.17, 0.1173, 1.128, 0.1338, 1.112, 0.0522, 1.17, 0.0522, 1.256, 0.1403, 1.221, 0.0522, 1.17, 0.1338, 1.112, 0.0522, 1.116, 0.0522, 1.116, 0.1338, 1.112, 0.0522, 1.061, 0.1338, 1.112, 0.1441, 1.052, 0.0522, 1.061, 0.9619, 1.532, 0.9441, 1.498, 0.9347, 1.528, 0.9347, 1.528, 0.9441, 1.498, 0.9125, 1.464, 0.8745, 1.459, 0.9347, 1.528, 0.9125, 1.464, 0.8745, 1.459, 0.8179, 1.441, 0.9347, 1.528, 0.9347, 1.528, 0.8179, 1.441, 0.8009, 1.495, 0.2788, 1.026, 0.213, 1.023, 0.269, 1.079, 0.269, 1.079, 0.213, 1.023, 0.1338, 1.112, 0.213, 1.023, 0.1441, 1.052, 0.1338, 1.112, 0.2327, 1.341, 0.2327, 1.31, 0.1529, 1.302, 0.1529, 1.302, 0.2327, 1.31, 0.1425, 1.283, 0.2327, 1.31, 0.1403, 1.221, 0.1425, 1.283, 0.1425, 1.283, 0.1403, 1.221, 0.0522, 1.256, 0.2649, 1.203, 0.2021, 1.201, 0.2327, 1.31, 0.2327, 1.31, 0.2021, 1.201, 0.1403, 1.221, 0.8766, 1.587, 0.9243, 1.579, 0.8828, 1.562, 0.9243, 1.579, 0.917, 1.561, 0.8828, 1.562, 0.8828, 1.562, 0.917, 1.561, 0.9547, 1.56, 0.917, 1.561, 0.9512, 1.56, 0.9547, 1.56, 0.9547, 1.56, 0.9512, 1.56, 0.948, 1.567, 0.917, 1.561, 0.9243, 1.579, 0.9512, 1.56, 0.9243, 1.579, 0.9295, 1.591, 0.9512, 1.56, 0.9512, 1.56, 0.9295, 1.591, 0.9484, 1.57, 0.9468, 1.559, 0.8969, 1.558, 0.9181, 1.581, 0.9181, 1.581, 0.8969, 1.558, 0.887, 1.585, 0.8609, 1.545, 0.8519, 1.582, 0.8779, 1.552, 0.8779, 1.552, 0.8519, 1.582, 0.8733, 1.57, 0.8519, 1.582, 0.8851, 1.577, 0.8733, 1.57, 0.8733, 1.57, 0.8851, 1.577, 0.8948, 1.558, 0.8851, 1.577, 0.8967, 1.566, 0.8948, 1.558, 0.8948, 1.558, 0.8967, 1.566, 0.9004, 1.558, 0.8779, 1.552, 0.8733, 1.57, 0.8948, 1.558, 0.7874, 1.59, 0.8098, 1.588, 0.8253, 1.547, 0.8253, 1.547, 0.8098, 1.588, 0.8409, 1.545, 0.8098, 1.588, 0.8519, 1.582, 0.8409, 1.545, 0.8409, 1.545, 0.8519, 1.582, 0.8609, 1.545, 0.7874, 1.59, 0.8076, 1.615, 0.8098, 1.588, 0.8098, 1.588, 0.8076, 1.615, 0.8519, 1.582, 0.8076, 1.615, 0.8187, 1.681, 0.8519, 1.582, 0.8187, 1.681, 0.8076, 1.615, 0.7693, 1.68, 0.8076, 1.615, 0.7635, 1.655, 0.7693, 1.68, 0.7874, 1.59, 0.7847, 1.615, 0.8076, 1.615, 0.8076, 1.615, 0.7847, 1.615, 0.7635, 1.655, 0.0179, 1.987, 0.0366, 1.987, 0.0317, 1.971, 0.0366, 1.987, 0.1209, 1.969, 0.0317, 1.971, 0.0317, 1.971, 0.1209, 1.969, 0.0317, 1.941, 0.1209, 1.969, 0.1221, 1.947, 0.0317, 1.941, 0.0317, 1.941, 0.1221, 1.947, 0.112, 1.93, 0.0317, 1.941, 0.112, 1.93, 0.0771, 1.929, 0.0122, 1.948, 0.0107, 1.961, 0.0317, 1.941, 0.0107, 1.961, 0.0317, 1.971, 0.0317, 1.941, 0.0771, 1.929, 0.0398, 1.916, 0.0317, 1.941, 0.0317, 1.941, 0.0398, 1.916, 0.0205, 1.919, 0.7925, 1.209, 0.8115, 1.22, 0.7861, 1.202, 0.7861, 1.202, 0.8115, 1.22, 0.8138, 1.2, 0.8115, 1.22, 0.8415, 1.199, 0.8138, 1.2, 0.8415, 1.199, 0.8115, 1.22, 0.8515, 1.217])
me_spino.materials.append(mat_d_l_horse0)
me_spino.update()
arm_metarig = bpy.data.armatures.new('metarig')  # bones are not reproduced

# ---- objects
ob_spino = bpy.data.objects.new('spino', me_spino)
ob_metarig = bpy.data.objects.new('metarig', arm_metarig)

# ---- transforms, parenting, visibility, modifiers, constraints
ob_spino.location = (0.0, 0.0, 0.0)
ob_spino.rotation_euler = (1.571, -0.0, 0.0)
ob_metarig.location = (0.0, 0.0, 0.0)
ob_metarig.scale = (1.0, 6.944, 5.451)

# ---- collection membership
col_collection.objects.link(ob_spino)
col_collection.objects.link(ob_metarig)

# ---- scene / render settings (as saved in the file)
scene.frame_start = 0; scene.frame_end = 500; scene.frame_set(448)
scene.render.engine = 'BLENDER_EEVEE_NEXT'
scene.cycles.sampling_pattern = 'TABULATED_SOBOL'
scene.view_settings.view_transform = 'Filmic'
bpy.context.view_layer.update()

# ---- added for rendering (the .blend has no active camera and no usable light): camera, sun
cam_auto = bpy.data.cameras.new('AutoCamera')
cam_auto.lens = 50.0
cam_auto.sensor_width = 36.0
cam_auto.clip_end = 1000.0
ob_auto_camera = bpy.data.objects.new('AutoCamera', cam_auto)
scene.collection.objects.link(ob_auto_camera)
ob_auto_camera.location = (17.0098, -18.6592, 17.0832)
ob_auto_camera.rotation_euler = (1.09748, -7.21219e-08, 0.694738)
scene.camera = ob_auto_camera
light_auto_sun = bpy.data.lights.new('AutoSun', 'SUN')
light_auto_sun.energy = 3.0
light_auto_sun.angle = 0.0523599
ob_auto_sun = bpy.data.objects.new('AutoSun', light_auto_sun)
scene.collection.objects.link(ob_auto_sun)
ob_auto_sun.rotation_euler = (0.872665, 0.174533, 0.523599)
bpy.context.view_layer.update()
